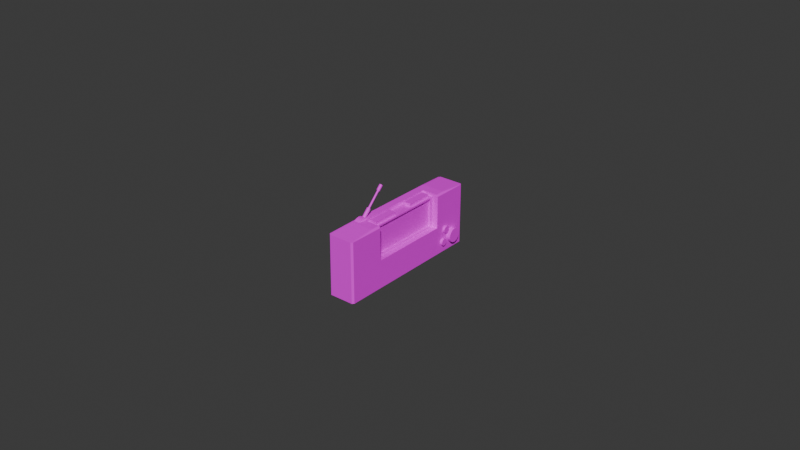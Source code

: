 # Source: radio_portable.blend  (saved by Blender 4.4.32; exported with 4.5.12 LTS)
import bpy
from mathutils import Matrix  # noqa: F401  (used for matrix-valued properties, if any)

bpy.ops.wm.read_factory_settings(use_empty=True)
scene = bpy.context.scene
scene.name = 'Scene'

# ---- collections
col_collection = bpy.data.collections.new('Collection'); scene.collection.children.link(col_collection)

# ---- images (referenced by path relative to the original .blend; pixels are not part of the script)
import os
ASSET_DIR = os.environ.get("B2B_ASSET_DIR", "")  # directory of the original .blend (textures are referenced by path, not embedded)
HERE = os.path.dirname(os.path.abspath(__file__))  # packed textures are extracted next to this script under _unpacked/

def load_image(name, relpath, width, height, colorspace="sRGB"):
    """Load a texture the original file referenced (path relative to the .blend, or extracted next to this script)."""
    p = next((c for c in (os.path.join(HERE, relpath), os.path.join(ASSET_DIR, relpath)) if relpath and os.path.exists(c)), "")
    if p:
        img = bpy.data.images.load(p, check_existing=True)
        img.name = name
    else:  # same state as the original file: an image datablock whose file is absent (Cycles renders it pink)
        img = bpy.data.images.new(name, width, height)
        img.source = "FILE"
        img.filepath = "//" + (relpath or name)
    img.colorspace_settings.name = colorspace
    return img
img_file1 = load_image('file1', 'obj_interactive_radio_dif.tga', 1024, 1024, 'sRGB')
img_file1_002 = load_image('file1.002', 'obj_interactive_radio_dif.tga', 1024, 1024, 'Non-Color')

# ---- materials (node trees are filled in below, after node groups)
mat_radio = bpy.data.materials.new('radio')
mat_radio.use_transparency_overlap = False
mat_radio.show_transparent_back = False
mat_radio.diffuse_color = (1.0, 1.0, 1.0, 1.0)
mat_radio.roughness = 0.5528

# ---- material node trees
mat_radio.use_nodes = True; mat_radio.node_tree.nodes.clear()
_N = mat_radio.node_tree.nodes; _L = mat_radio.node_tree.links
n0 = _N.new('ShaderNodeBsdfPrincipled'); n0.name = 'Principled BSDF'; n0.location = (10, 300)
n0.inputs[2].default_value = 0.5528
n0.inputs[27].default_value = (0.0, 0.0, 0.0, 1.0)
n0.inputs[28].default_value = 1.0
n1 = _N.new('ShaderNodeOutputMaterial'); n1.name = 'Material Output'; n1.location = (300, 300)
n2 = _N.new('ShaderNodeNormalMap'); n2.name = 'Normal Map'; n2.location = (-300, -300)
n2.label = 'Normal/Map'
n3 = _N.new('ShaderNodeTexImage'); n3.name = 'Image Texture'; n3.location = (-300, 600)
n3.image = img_file1
n4 = _N.new('ShaderNodeTexImage'); n4.name = 'Image Texture.001'; n4.location = (-300, 0)
n4.image = img_file1_002
_L.new(n0.outputs[0], n1.inputs[0])
_L.new(n2.outputs[0], n0.inputs[5])
_L.new(n3.outputs[0], n0.inputs[0])
_L.new(n4.outputs[1], n0.inputs[4])
n1.is_active_output = True

# ---- world
world_world = bpy.data.worlds.new('World'); scene.world = world_world
world_world.use_nodes = True; world_world.node_tree.nodes.clear()
_N = world_world.node_tree.nodes; _L = world_world.node_tree.links
n0 = _N.new('ShaderNodeOutputWorld'); n0.name = 'World Output'; n0.location = (300, 300)
n1 = _N.new('ShaderNodeBackground'); n1.name = 'Background'; n1.location = (10, 300)
n1.inputs[0].default_value = (0.05088, 0.05088, 0.05088, 1.0)
_L.new(n1.outputs[0], n0.inputs[0])
n0.is_active_output = True
world_world.color = (0.05088, 0.05088, 0.05088)
world_world.sun_shadow_jitter_overblur = 0.0

# ---- meshes
me_mesh = bpy.data.meshes.new('Mesh')
me_mesh.from_pydata([(1.68, -0.72, 0.438), (1.639, -0.7618, 0.438), (1.582, -0.7771, 0.438), (1.525, -0.7618, 0.438), (1.483, -0.72, 0.438), (1.468, -0.663, 0.438), (1.483, -0.606, 0.438), (1.525, -0.5642, 0.438), (1.582, -0.549, 0.438), (1.639, -0.5642, 0.438), (1.68, -0.606, 0.438), (1.696, -0.663, 0.438), (1.68, -0.72, 0.3683), (1.639, -0.7618, 0.3683), (1.582, -0.7771, 0.3683), (1.525, -0.7618, 0.3683), (1.483, -0.72, 0.3683), (1.468, -0.663, 0.3683), (1.483, -0.606, 0.3683), (1.525, -0.5642, 0.3683), (1.582, -0.549, 0.3683), (1.639, -0.5642, 0.3683), (1.68, -0.606, 0.3683), (1.696, -0.663, 0.3683), (1.582, -0.663, 0.438), (1.306, 1.0, -0.1984), (1.306, -0.09624, 0.3683), (1.306, 0.8989, -0.1984), (1.306, 0.8989, 0.1816), (-1.303, 1.0, -0.1984), (-1.303, 0.8989, -0.1984), (-1.303, 0.8989, 0.1816), (1.306, -0.09624, 0.1816), (-1.303, -0.09624, 0.3683), (-1.2, 0.85, 0.1816), (1.197, 0.85, 0.1816), (1.197, -0.03904, 0.1816), (-1.303, -0.09624, 0.1816), (-1.2, -0.03904, 0.1816), (-1.2, 0.85, 0.1099), (1.197, 0.85, 0.1099), (1.197, -0.03904, 0.1099), (-1.2, -0.03904, 0.1099), (0.9991, 0.5646, -0.5), (0.9991, -0.8104, -0.5), (-0.9894, -0.8104, -0.5), (-0.9894, 0.5646, -0.5), (0.9991, 0.5646, -0.2277), (0.9991, -0.8104, -0.2277), (-0.9894, -0.8104, -0.2277), (-0.9894, 0.5646, -0.2277), (1.306, 0.9459, 0.3683), (1.306, 1.0, 0.3142), (-1.303, 0.9459, 0.3683), (-1.303, 1.0, 0.3142), (-2.496, -1.0, 0.3142), (-2.442, -1.0, 0.3683), (2.442, -1.0, 0.3683), (2.496, -1.0, 0.3142), (1.612, 1.0, -0.3919), (1.558, 1.0, -0.4459), (2.496, 0.9459, -0.4459), (2.442, 0.9459, -0.5), (-1.555, 1.0, -0.4459), (-1.609, 1.0, -0.3919), (-2.496, 0.9459, -0.4459), (-2.442, 0.9459, -0.5), (1.558, 1.0, 0.3142), (1.612, 1.0, 0.2602), (2.496, 0.9459, 0.3142), (2.442, 0.9459, 0.3683), (-1.555, 1.0, 0.3142), (-1.609, 1.0, 0.2602), (-2.442, 0.9459, 0.3683), (-2.496, 0.9459, 0.3142), (2.496, -1.001, -0.4691), (2.458, -1.0, -0.5), (-2.458, -1.0, -0.5), (-2.496, -1.0, -0.4691), (2.204, -0.6798, 0.5), (2.119, -0.765, 0.5), (2.002, -0.7962, 0.5), (1.886, -0.765, 0.5), (1.801, -0.6798, 0.5), (1.769, -0.5634, 0.5), (1.801, -0.4471, 0.5), (1.886, -0.3619, 0.5), (2.002, -0.3307, 0.5), (2.119, -0.3619, 0.5), (2.204, -0.4471, 0.5), (2.235, -0.5634, 0.5), (2.204, -0.6798, 0.3683), (2.119, -0.765, 0.3683), (2.002, -0.7962, 0.3683), (1.886, -0.765, 0.3683), (1.801, -0.6798, 0.3683), (1.769, -0.5634, 0.3683), (1.801, -0.4471, 0.3683), (1.886, -0.3619, 0.3683), (2.002, -0.3307, 0.3683), (2.119, -0.3619, 0.3683), (2.204, -0.4471, 0.3683), (2.235, -0.5634, 0.3683), (2.002, -0.5634, 0.5), (-1.47, 1.034, -0.4094), (-1.532, 0.989, -0.4094), (-1.47, 1.034, -0.2361), (-1.532, 0.989, -0.2361), (-1.143, 0.989, -0.4094), (-1.206, 1.034, -0.4094), (-1.143, 0.989, -0.2361), (-1.206, 1.034, -0.2361), (-1.338, 1.071, -0.4094), (-1.338, 1.071, -0.2361), (-1.408, 1.059, -0.4094), (-1.408, 1.059, -0.2361), (-1.267, 1.059, -0.2361), (-1.267, 1.059, -0.4094), (-1.338, 0.989, -0.2361), (-1.338, 0.989, -0.4094), (1.787, -0.3266, 0.438), (1.745, -0.3684, 0.438), (1.688, -0.3837, 0.438), (1.631, -0.3684, 0.438), (1.589, -0.3266, 0.438), (1.574, -0.2696, 0.438), (1.589, -0.2126, 0.438), (1.631, -0.1708, 0.438), (1.688, -0.1555, 0.438), (1.745, -0.1708, 0.438), (1.787, -0.2126, 0.438), (1.802, -0.2696, 0.438), (1.787, -0.3266, 0.3683), (1.745, -0.3684, 0.3683), (1.688, -0.3837, 0.3683), (1.631, -0.3684, 0.3683), (1.589, -0.3266, 0.3683), (1.574, -0.2696, 0.3683), (1.589, -0.2126, 0.3683), (1.631, -0.1708, 0.3683), (1.688, -0.1555, 0.3683), (1.745, -0.1708, 0.3683), (1.787, -0.2126, 0.3683), (1.802, -0.2696, 0.3683), (1.688, -0.2696, 0.438), (0.3433, 0.8989, 0.1031), (0.3433, 0.8989, -0.1113), (0.3433, 1.0, 0.1031), (0.3433, 1.0, -0.1113), (1.171, 1.0, 0.1031), (1.171, 1.0, -0.1113), (1.171, 0.8989, 0.1031), (1.171, 0.8989, -0.1113), (-0.3275, 0.8989, 0.1031), (-0.3275, 0.8989, -0.1113), (-0.3275, 1.0, 0.1031), (-0.3275, 1.0, -0.1113), (-1.177, 1.0, 0.1031), (-1.177, 1.0, -0.1113), (-1.177, 0.8989, 0.1031), (-1.177, 0.8989, -0.1113), (-1.198, 0.9778, -0.3619), (-1.229, 1.009, -0.38), (-1.259, 1.039, -0.3619), (-1.272, 1.052, -0.3184), (-1.259, 1.039, -0.2748), (-1.229, 1.009, -0.2568), (-1.198, 0.9778, -0.2748), (-1.185, 0.965, -0.3184), (-0.9713, 1.204, -0.3619), (-1.002, 1.235, -0.38), (-1.033, 1.266, -0.3619), (-1.046, 1.279, -0.3184), (-1.033, 1.266, -0.2748), (-1.002, 1.235, -0.2568), (-0.9713, 1.204, -0.2748), (-0.9586, 1.191, -0.3184), (-1.002, 1.235, -0.3184), (-0.9864, 1.219, -0.3409), (-1.002, 1.235, -0.3502), (-1.018, 1.251, -0.3409), (-1.025, 1.257, -0.3184), (-1.018, 1.251, -0.2959), (-1.002, 1.235, -0.2866), (-0.9864, 1.219, -0.2959), (-0.9798, 1.212, -0.3184), (-0.5798, 1.626, -0.3409), (-0.5957, 1.641, -0.3502), (-0.6116, 1.657, -0.3409), (-0.6182, 1.664, -0.3184), (-0.6116, 1.657, -0.2959), (-0.5957, 1.641, -0.2866), (-0.5798, 1.626, -0.2959), (-0.5732, 1.619, -0.3184), (-0.568, 1.614, -0.3575), (-0.5957, 1.641, -0.3737), (-0.6233, 1.669, -0.3575), (-0.6348, 1.681, -0.3184), (-0.6233, 1.669, -0.2793), (-0.5957, 1.641, -0.2631), (-0.568, 1.614, -0.2793), (-0.5566, 1.602, -0.3184), (-0.4339, 1.748, -0.3575), (-0.4616, 1.776, -0.3737), (-0.4892, 1.803, -0.3575), (-0.5007, 1.815, -0.3184), (-0.4892, 1.803, -0.2793), (-0.4616, 1.776, -0.2631), (-0.4339, 1.748, -0.2793), (-0.4225, 1.736, -0.3184), (-0.1678, 0.7614, 0.1031), (-0.1678, 0.7614, -0.1113), (-0.1678, 0.8625, 0.1031), (-0.1678, 0.8625, -0.1113), (-0.573, 0.8625, 0.1031), (-0.573, 0.8625, -0.1113), (-0.573, 0.7614, 0.1031), (-0.573, 0.7614, -0.1113), (-0.9488, 0.4769, -0.2212), (-0.4003, 0.4769, -0.2212), (-0.4581, 0.4769, -0.4138), (-0.4003, 0.4769, -0.356), (-0.9488, 0.4769, -0.356), (-0.8911, 0.4769, -0.4138), (-0.9488, -0.7149, -0.2212), (-0.4003, -0.7149, -0.2212), (-0.4581, -0.7149, -0.4138), (-0.4003, -0.7149, -0.356), (-0.9488, -0.7149, -0.356), (-0.8911, -0.7149, -0.4138), (-0.9069, -0.7146, -0.2212), (-0.9069, -0.8228, -0.2212), (-0.4422, -0.7149, -0.2212), (-0.4422, -0.8231, -0.2212), (-0.4824, -0.7149, -0.3552), (-0.4422, -0.7149, -0.315), (-0.4824, -0.8231, -0.3552), (-0.4422, -0.8231, -0.315), (-0.9069, -0.7149, -0.315), (-0.8668, -0.7149, -0.3552), (-0.9069, -0.8231, -0.315), (-0.8668, -0.8231, -0.3552), (-0.9069, 0.4777, -0.2212), (-0.9069, 0.5859, -0.2212), (-0.4422, 0.4777, -0.2212), (-0.4422, 0.5859, -0.2212), (-0.4824, 0.4769, -0.3552), (-0.4422, 0.4769, -0.315), (-0.4824, 0.5852, -0.3552), (-0.4422, 0.5852, -0.315), (-0.9069, 0.4769, -0.315), (-0.8668, 0.4769, -0.3552), (-0.9069, 0.5852, -0.315), (-0.8668, 0.5852, -0.3552), (-0.4824, 0.4769, -0.3552), (-0.4422, 0.4769, -0.315), (-0.4824, 0.5852, -0.3552), (-0.4422, 0.5852, -0.315), (-0.2797, 0.4769, -0.2212), (0.2688, 0.4769, -0.2212), (0.2111, 0.4769, -0.4138), (0.2688, 0.4769, -0.356), (-0.2797, 0.4769, -0.356), (-0.2219, 0.4769, -0.4138), (-0.2797, -0.7149, -0.2212), (0.2688, -0.7149, -0.2212), (0.2111, -0.7149, -0.4138), (0.2688, -0.7149, -0.356), (-0.2797, -0.7149, -0.356), (-0.2219, -0.7149, -0.4138), (-0.2378, -0.7146, -0.2212), (-0.2378, -0.8228, -0.2212), (0.2269, -0.7149, -0.2212), (0.2269, -0.8231, -0.2212), (0.1868, -0.7149, -0.3552), (0.2269, -0.7149, -0.315), (0.1868, -0.8231, -0.3552), (0.2269, -0.8231, -0.315), (-0.2378, -0.7149, -0.315), (-0.1976, -0.7149, -0.3552), (-0.2378, -0.8231, -0.315), (-0.1976, -0.8231, -0.3552), (-0.2378, 0.4777, -0.2212), (-0.2378, 0.5859, -0.2212), (0.2269, 0.4777, -0.2212), (0.2269, 0.5859, -0.2212), (0.1868, 0.4769, -0.3552), (0.2269, 0.4769, -0.315), (0.1868, 0.5852, -0.3552), (0.2269, 0.5852, -0.315), (-0.2378, 0.4769, -0.315), (-0.1976, 0.4769, -0.3552), (-0.2378, 0.5852, -0.315), (-0.1976, 0.5852, -0.3552), (0.1868, 0.4769, -0.3552), (0.2269, 0.4769, -0.315), (0.1868, 0.5852, -0.3552), (0.2269, 0.5852, -0.315), (0.3957, 0.4769, -0.2212), (0.9442, 0.4769, -0.2212), (0.8864, 0.4769, -0.4138), (0.9442, 0.4769, -0.356), (0.3957, 0.4769, -0.356), (0.4535, 0.4769, -0.4138), (0.3957, -0.7149, -0.2212), (0.9442, -0.7149, -0.2212), (0.8864, -0.7149, -0.4138), (0.9442, -0.7149, -0.356), (0.3957, -0.7149, -0.356), (0.4535, -0.7149, -0.4138), (0.4376, -0.7146, -0.2212), (0.4376, -0.8228, -0.2212), (0.9023, -0.7149, -0.2212), (0.9023, -0.8231, -0.2212), (0.8621, -0.7149, -0.3552), (0.9023, -0.7149, -0.315), (0.8621, -0.8231, -0.3552), (0.9023, -0.8231, -0.315), (0.4376, -0.7149, -0.315), (0.4778, -0.7149, -0.3552), (0.4376, -0.8231, -0.315), (0.4778, -0.8231, -0.3552), (0.4376, 0.4777, -0.2212), (0.4376, 0.5859, -0.2212), (0.9023, 0.4777, -0.2212), (0.9023, 0.5859, -0.2212), (0.8621, 0.4769, -0.3552), (0.9023, 0.4769, -0.315), (0.8621, 0.5852, -0.3552), (0.9023, 0.5852, -0.315), (0.4376, 0.4769, -0.315), (0.4778, 0.4769, -0.3552), (0.4376, 0.5852, -0.315), (0.4778, 0.5852, -0.3552), (0.8621, 0.4769, -0.3552), (0.9023, 0.4769, -0.315), (0.8621, 0.5852, -0.3552), (0.9023, 0.5852, -0.315)], [], [(0, 1, 13, 12), (1, 2, 14, 13), (2, 3, 15, 14), (3, 4, 16, 15), (4, 5, 17, 16), (5, 6, 18, 17), (6, 7, 19, 18), (7, 8, 20, 19), (8, 9, 21, 20), (9, 10, 22, 21), (10, 11, 23, 22), (11, 0, 12, 23), (1, 0, 24), (2, 1, 24), (3, 2, 24), (4, 3, 24), (5, 4, 24), (6, 5, 24), (7, 6, 24), (8, 7, 24), (9, 8, 24), (10, 9, 24), (11, 10, 24), (0, 11, 24), (50, 47, 48, 49), (27, 25, 29, 30), (28, 27, 30, 31), (29, 54, 31, 30), (35, 28, 31, 34), (36, 32, 28, 35), (37, 33, 26, 32), (34, 31, 37, 38), (40, 35, 34, 39), (38, 37, 32, 36), (41, 36, 35, 40), (39, 34, 38, 42), (41, 40, 39, 42), (42, 38, 36, 41), (47, 43, 44, 48), (48, 44, 45, 49), (49, 45, 46, 50), (50, 46, 43, 47), (26, 33, 56, 57), (51, 52, 28), (67, 60, 25, 52), (63, 64, 72, 71), (44, 76, 77, 45), (76, 75, 58, 57), (55, 56, 73, 74), (57, 58, 69, 70), (62, 60, 59, 61), (76, 62, 61, 75), (65, 64, 63, 66), (78, 65, 66, 77), (69, 68, 67, 70), (73, 71, 72, 74), (26, 57, 70), (73, 56, 33), (63, 60, 62, 66), (69, 61, 59, 68), (51, 70, 67, 52), (72, 64, 65, 74), (71, 73, 53, 54), (75, 61, 69, 58), (51, 26, 70), (65, 78, 55, 74), (43, 62, 76, 44), (77, 66, 46, 45), (46, 66, 62, 43), (59, 60, 67, 68), (29, 63, 71, 54), (29, 25, 60, 63), (33, 37, 31, 53), (53, 31, 54), (26, 51, 28, 32), (28, 52, 25, 27), (77, 56, 55, 78), (76, 57, 56, 77), (73, 33, 53), (79, 80, 92, 91), (80, 81, 93, 92), (81, 82, 94, 93), (82, 83, 95, 94), (83, 84, 96, 95), (84, 85, 97, 96), (85, 86, 98, 97), (86, 87, 99, 98), (87, 88, 100, 99), (88, 89, 101, 100), (89, 90, 102, 101), (90, 79, 91, 102), (80, 79, 103), (81, 80, 103), (82, 81, 103), (83, 82, 103), (84, 83, 103), (85, 84, 103), (86, 85, 103), (87, 86, 103), (88, 87, 103), (89, 88, 103), (90, 89, 103), (79, 90, 103), (106, 104, 105, 107), (111, 110, 108, 109), (116, 117, 112, 113), (113, 112, 114, 115), (109, 119, 117), (113, 118, 116), (115, 114, 104, 106), (111, 109, 117, 116), (107, 118, 106), (111, 118, 110), (106, 118, 115), (116, 118, 111), (115, 118, 113), (108, 119, 109), (112, 119, 114), (117, 119, 112), (104, 119, 105), (114, 119, 104), (120, 121, 133, 132), (121, 122, 134, 133), (122, 123, 135, 134), (123, 124, 136, 135), (124, 125, 137, 136), (125, 126, 138, 137), (126, 127, 139, 138), (127, 128, 140, 139), (128, 129, 141, 140), (129, 130, 142, 141), (130, 131, 143, 142), (131, 120, 132, 143), (121, 120, 144), (122, 121, 144), (123, 122, 144), (124, 123, 144), (125, 124, 144), (126, 125, 144), (127, 126, 144), (128, 127, 144), (129, 128, 144), (130, 129, 144), (131, 130, 144), (120, 131, 144), (146, 145, 147, 148), (148, 147, 149, 150), (150, 149, 151, 152), (152, 146, 148, 150), (145, 151, 149, 147), (154, 156, 155, 153), (156, 158, 157, 155), (158, 160, 159, 157), (160, 158, 156, 154), (153, 155, 157, 159), (161, 162, 170, 169), (162, 163, 171, 170), (163, 164, 172, 171), (164, 165, 173, 172), (165, 166, 174, 173), (166, 167, 175, 174), (167, 168, 176, 175), (168, 161, 169, 176), (169, 170, 177), (170, 171, 177), (171, 172, 177), (172, 173, 177), (173, 174, 177), (174, 175, 177), (175, 176, 177), (176, 169, 177), (178, 179, 187, 186), (179, 180, 188, 187), (180, 181, 189, 188), (181, 182, 190, 189), (182, 183, 191, 190), (183, 184, 192, 191), (184, 185, 193, 192), (185, 178, 186, 193), (194, 195, 203, 202), (195, 196, 204, 203), (196, 197, 205, 204), (197, 198, 206, 205), (198, 199, 207, 206), (199, 200, 208, 207), (200, 201, 209, 208), (201, 194, 202, 209), (200, 199, 198), (196, 195, 194), (205, 206, 208, 209), (205, 209, 202, 204), (204, 202, 203), (208, 206, 207), (196, 194, 201, 197), (200, 198, 197, 201), (211, 213, 212, 210), (213, 215, 214, 212), (215, 217, 216, 214), (217, 215, 213, 211), (210, 212, 214, 216), (218, 219, 221, 222), (223, 220, 226, 229), (222, 223, 229, 228), (224, 218, 222, 228), (221, 219, 225, 227), (220, 221, 227, 226), (227, 228, 229, 226), (224, 228, 227, 225), (222, 221, 220, 223), (232, 233, 237, 235), (234, 236, 241, 239), (238, 240, 231, 230), (234, 235, 237, 236), (238, 239, 241, 240), (244, 247, 249, 245), (246, 251, 253, 248), (250, 242, 243, 252), (250, 252, 253, 251), (254, 256, 257, 255), (258, 259, 261, 262), (263, 260, 266, 269), (262, 263, 269, 268), (264, 258, 262, 268), (261, 259, 265, 267), (260, 261, 267, 266), (267, 268, 269, 266), (264, 268, 267, 265), (262, 261, 260, 263), (272, 273, 277, 275), (274, 276, 281, 279), (278, 280, 271, 270), (274, 275, 277, 276), (278, 279, 281, 280), (284, 287, 289, 285), (286, 291, 293, 288), (290, 282, 283, 292), (290, 292, 293, 291), (294, 296, 297, 295), (298, 299, 301, 302), (303, 300, 306, 309), (302, 303, 309, 308), (304, 298, 302, 308), (301, 299, 305, 307), (300, 301, 307, 306), (307, 308, 309, 306), (304, 308, 307, 305), (302, 301, 300, 303), (312, 313, 317, 315), (314, 316, 321, 319), (318, 320, 311, 310), (314, 315, 317, 316), (318, 319, 321, 320), (324, 327, 329, 325), (326, 331, 333, 328), (330, 322, 323, 332), (330, 332, 333, 331), (334, 336, 337, 335)])
me_mesh.polygons.foreach_set('use_smooth', [True] * 257)
_k = set([(0, 1), (0, 11), (0, 12), (1, 2), (2, 3), (3, 4), (4, 5), (5, 6), (6, 7), (7, 8), (8, 9), (9, 10), (10, 11), (25, 27), (25, 29), (25, 52), (26, 32), (26, 33), (26, 51), (27, 28), (27, 30), (28, 31), (28, 32), (29, 30), (29, 54), (30, 31), (31, 37), (32, 37), (33, 37), (33, 53), (34, 35), (34, 38), (34, 39), (35, 36), (35, 40), (36, 38), (36, 41), (38, 42), (39, 40), (39, 42), (40, 41), (41, 42), (43, 44), (43, 46), (43, 47), (44, 45), (44, 48), (45, 46), (45, 49), (46, 50), (47, 48), (47, 50), (48, 49), (49, 50), (51, 52), (51, 70), (52, 67), (53, 54), (53, 73), (54, 71), (55, 56), (55, 74), (55, 78), (56, 57), (56, 73), (57, 58), (57, 70), (58, 69), (58, 75), (59, 60), (59, 61), (59, 68), (60, 62), (60, 63), (61, 62), (61, 69), (61, 75), (62, 66), (62, 76), (63, 64), (63, 66), (64, 65), (64, 72), (65, 66), (65, 74), (65, 78), (66, 77), (67, 68), (67, 70), (68, 69), (69, 70), (71, 72), (71, 73), (72, 74), (73, 74), (75, 76), (76, 77), (77, 78), (79, 80), (79, 90), (79, 91), (80, 81), (81, 82), (82, 83), (83, 84), (84, 85), (85, 86), (86, 87), (87, 88), (88, 89), (89, 90), (104, 105), (104, 114), (106, 107), (106, 115), (108, 109), (109, 117), (110, 111), (111, 116), (112, 114), (112, 117), (113, 115), (113, 116), (120, 121), (120, 131), (120, 132), (121, 122), (122, 123), (123, 124), (124, 125), (125, 126), (126, 127), (127, 128), (128, 129), (129, 130), (130, 131), (145, 147), (146, 148), (147, 148), (147, 149), (148, 150), (149, 150), (149, 151), (150, 152), (153, 155), (154, 156), (155, 156), (155, 157), (156, 158), (157, 158), (157, 159), (158, 160), (162, 170), (169, 170), (169, 176), (170, 171), (171, 172), (172, 173), (173, 174), (174, 175), (175, 176), (179, 187), (194, 195), (194, 201), (195, 196), (195, 203), (196, 197), (197, 198), (198, 199), (199, 200), (200, 201), (202, 203), (202, 209), (203, 204), (204, 205), (205, 206), (206, 207), (207, 208), (208, 209), (210, 212), (211, 213), (212, 213), (212, 214), (213, 215), (214, 215), (214, 216), (215, 217), (218, 222), (219, 221), (220, 221), (220, 223), (220, 226), (221, 227), (222, 223), (222, 228), (223, 229), (224, 228), (225, 227), (226, 227), (226, 229), (228, 229), (234, 236), (235, 237), (238, 240), (239, 241), (250, 252), (251, 253), (258, 262), (259, 261), (260, 261), (260, 263), (260, 266), (261, 267), (262, 263), (262, 268), (263, 269), (264, 268), (265, 267), (266, 267), (266, 269), (268, 269), (274, 276), (275, 277), (278, 280), (279, 281), (290, 292), (291, 293), (298, 302), (299, 301), (300, 301), (300, 303), (300, 306), (301, 307), (302, 303), (302, 308), (303, 309), (304, 308), (305, 307), (306, 307), (306, 309), (308, 309), (314, 316), (315, 317), (318, 320), (319, 321), (330, 332), (331, 333)])
me_mesh.attributes.new('sharp_edge', 'BOOLEAN', 'EDGE').data.foreach_set('value', [ (min(e.vertices), max(e.vertices)) in _k for e in me_mesh.edges])
_uv = me_mesh.uv_layers.new(name='map1')
_uv.uv.foreach_set('vector', [0.2803, 0.4424, 0.2918, 0.4424, 0.2918, 0.4559, 0.2803, 0.4559, 0.2918, 0.4424, 0.3033, 0.4424, 0.3033, 0.4559, 0.2918, 0.4559, 0.3033, 0.4424, 0.3147, 0.4424, 0.3147, 0.4559, 0.3033, 0.4559, 0.3147, 0.4424, 0.3262, 0.4424, 0.3262, 0.4559, 0.3147, 0.4559, 0.3262, 0.4424, 0.3376, 0.4424, 0.3376, 0.4559, 0.3262, 0.4559, 0.3376, 0.4424, 0.3491, 0.4424, 0.3491, 0.4559, 0.3376, 0.4559, 0.3491, 0.4424, 0.3605, 0.4424, 0.3605, 0.4559, 0.3491, 0.4559, 0.3605, 0.4424, 0.372, 0.4424, 0.372, 0.4559, 0.3605, 0.4559, 0.372, 0.4424, 0.3834, 0.4424, 0.3834, 0.4559, 0.372, 0.4559, 0.3834, 0.4424, 0.3949, 0.4424, 0.3949, 0.4559, 0.3834, 0.4559, 0.3949, 0.4424, 0.4063, 0.4424, 0.4063, 0.4559, 0.3949, 0.4559, 0.4063, 0.4424, 0.4178, 0.4424, 0.4178, 0.4559, 0.4063, 0.4559, 0.1805, 0.8773, 0.1886, 0.8854, 0.1694, 0.8964, 0.1694, 0.8743, 0.1805, 0.8773, 0.1694, 0.8964, 0.1583, 0.8773, 0.1694, 0.8743, 0.1694, 0.8964, 0.1502, 0.8854, 0.1583, 0.8773, 0.1694, 0.8964, 0.1473, 0.8964, 0.1502, 0.8854, 0.1694, 0.8964, 0.1502, 0.9075, 0.1473, 0.8964, 0.1694, 0.8964, 0.1583, 0.9156, 0.1502, 0.9075, 0.1694, 0.8964, 0.1694, 0.9186, 0.1583, 0.9156, 0.1694, 0.8964, 0.1805, 0.9156, 0.1694, 0.9186, 0.1694, 0.8964, 0.1886, 0.9075, 0.1805, 0.9156, 0.1694, 0.8964, 0.1915, 0.8964, 0.1886, 0.9075, 0.1694, 0.8964, 0.1886, 0.8854, 0.1915, 0.8964, 0.1694, 0.8964, 0.605, 0.9925, 0.4186, 0.9925, 0.4186, 0.8939, 0.605, 0.8939, 0.9076, 0.569, 0.9077, 0.5886, 0.6595, 0.5886, 0.6595, 0.569, 0.9076, 0.4851, 0.9076, 0.5588, 0.6595, 0.5588, 0.6595, 0.4851, 0.4847, 0.3738, 0.4847, 0.2743, 0.5043, 0.3001, 0.5043, 0.3738, 0.3245, 0.6209, 0.334, 0.608, 0.334, 0.8562, 0.3245, 0.8433, 0.2171, 0.6209, 0.2076, 0.608, 0.334, 0.608, 0.3245, 0.6209, 0.6595, 0.4753, 0.6595, 0.4391, 0.9076, 0.4391, 0.9076, 0.4753, 0.3245, 0.8433, 0.334, 0.8562, 0.2076, 0.8562, 0.2171, 0.8433, 0.2858, 0.5082, 0.2858, 0.4942, 0.5081, 0.4942, 0.5081, 0.5082, 0.2171, 0.8433, 0.2076, 0.8562, 0.2076, 0.608, 0.2171, 0.6209, 0.2328, 0.631, 0.2465, 0.631, 0.2465, 0.7397, 0.2328, 0.7397, 0.2875, 0.4199, 0.2875, 0.4061, 0.3962, 0.4061, 0.3962, 0.4199, 0.9877, 0.7865, 0.9876, 0.9326, 0.6188, 0.9326, 0.6188, 0.7865, 0.5074, 0.4683, 0.5074, 0.4822, 0.2851, 0.4822, 0.2851, 0.4683, 0.1333, 0.9056, 0.08045, 0.9056, 0.08046, 0.7384, 0.1333, 0.7384, 0.0807, 0.4101, 0.1335, 0.4101, 0.1335, 0.7264, 0.0807, 0.7264, 0.06629, 0.9056, 0.01347, 0.9056, 0.01347, 0.7384, 0.06629, 0.7384, 0.06629, 0.7264, 0.01347, 0.7264, 0.01347, 0.4101, 0.06629, 0.4101, 0.3646, 0.1568, 0.2541, 0.1568, 0.2058, 0.1185, 0.4127, 0.1185, 0.6977, 0.3777, 0.7077, 0.3672, 0.6881, 0.3415, 0.568, 0.4227, 0.5679, 0.5701, 0.519, 0.5221, 0.519, 0.4227, 0.2218, 0.5701, 0.2113, 0.5596, 0.2113, 0.4331, 0.2218, 0.4226, 0.648, 0.4315, 0.6194, 0.3949, 0.9898, 0.3949, 0.9634, 0.4315, 0.01316, 0.01666, 0.01798, 0.008396, 0.1699, 0.008396, 0.1816, 0.01882, 0.3868, 0.007785, 0.4017, 0.007785, 0.4017, 0.3853, 0.3868, 0.3853, 0.7902, 0.00763, 0.805, 0.00763, 0.805, 0.3852, 0.7902, 0.3852, 0.5907, 0.5934, 0.5779, 0.5806, 0.5884, 0.5701, 0.6012, 0.583, 0.9915, 0.00763, 0.9915, 0.3852, 0.9767, 0.3852, 0.9767, 0.00763, 0.1883, 0.5837, 0.2011, 0.5708, 0.2116, 0.5813, 0.1987, 0.5942, 0.2115, 0.007785, 0.2115, 0.3853, 0.1966, 0.3853, 0.1966, 0.007785, 0.6008, 0.4087, 0.588, 0.4215, 0.5775, 0.411, 0.5903, 0.3982, 0.2009, 0.4, 0.2138, 0.4128, 0.2033, 0.4233, 0.1904, 0.4104, 0.3646, 0.1568, 0.4127, 0.1185, 0.4127, 0.201, 0.2058, 0.2009, 0.2058, 0.1185, 0.2541, 0.1568, 0.2219, 0.5827, 0.5679, 0.5827, 0.5784, 0.5976, 0.2114, 0.5976, 0.6066, 0.4227, 0.6066, 0.5702, 0.5917, 0.5597, 0.5917, 0.4332, 0.5193, 0.3926, 0.5788, 0.3926, 0.5683, 0.4074, 0.5193, 0.4074, 0.1993, 0.4331, 0.1993, 0.5596, 0.1844, 0.5701, 0.1844, 0.4226, 0.2218, 0.4082, 0.2114, 0.3934, 0.2708, 0.3934, 0.2708, 0.4082, 0.9646, 0.007525, 0.9646, 0.3851, 0.8149, 0.3851, 0.8149, 0.007525, 0.3646, 0.201, 0.3646, 0.1568, 0.4127, 0.201, 0.2249, 0.3854, 0.2249, 0.007818, 0.3746, 0.007818, 0.3746, 0.3854, 0.648, 0.5983, 0.6194, 0.7714, 0.6194, 0.3949, 0.648, 0.4315, 0.9898, 0.3949, 0.9898, 0.7714, 0.9634, 0.5983, 0.9634, 0.4315, 0.9634, 0.5983, 0.9898, 0.7714, 0.6194, 0.7714, 0.648, 0.5983, 0.5784, 0.5597, 0.5679, 0.5701, 0.568, 0.4227, 0.5785, 0.4332, 0.2708, 0.5221, 0.2218, 0.5701, 0.2218, 0.4226, 0.2708, 0.4226, 0.2708, 0.5221, 0.519, 0.5221, 0.5679, 0.5701, 0.2218, 0.5701, 0.6306, 0.2639, 0.6306, 0.3001, 0.5043, 0.3001, 0.4952, 0.2638, 0.4952, 0.2638, 0.5043, 0.3001, 0.4847, 0.2743, 0.5619, 0.3777, 0.6977, 0.3777, 0.6881, 0.3415, 0.5619, 0.3415, 0.6881, 0.3415, 0.7077, 0.3672, 0.7077, 0.2676, 0.6881, 0.2677, 0.01316, 0.39, 0.1816, 0.3858, 0.1723, 0.3973, 0.02031, 0.3973, 0.01316, 0.01666, 0.1816, 0.01882, 0.1816, 0.3858, 0.01316, 0.39, 0.2058, 0.2009, 0.2541, 0.1568, 0.2541, 0.2009, 0.1449, 0.6926, 0.1449, 0.6692, 0.1704, 0.6692, 0.1704, 0.6926, 0.1449, 0.6692, 0.1449, 0.6458, 0.1704, 0.6458, 0.1704, 0.6692, 0.1449, 0.6458, 0.1449, 0.6225, 0.1705, 0.6225, 0.1704, 0.6458, 0.1449, 0.6225, 0.1449, 0.5991, 0.1705, 0.5991, 0.1705, 0.6225, 0.1449, 0.5991, 0.1449, 0.5757, 0.1704, 0.5757, 0.1705, 0.5991, 0.1449, 0.5757, 0.1449, 0.5524, 0.1704, 0.5524, 0.1704, 0.5757, 0.1449, 0.5524, 0.1449, 0.529, 0.1704, 0.5291, 0.1704, 0.5524, 0.1449, 0.529, 0.1449, 0.5056, 0.1705, 0.5057, 0.1704, 0.5291, 0.1449, 0.5056, 0.1449, 0.4823, 0.1705, 0.4823, 0.1705, 0.5057, 0.1449, 0.4823, 0.1449, 0.4589, 0.1704, 0.459, 0.1705, 0.4823, 0.1449, 0.4589, 0.1449, 0.4355, 0.1704, 0.4355, 0.1704, 0.459, 0.1449, 0.4355, 0.1449, 0.4122, 0.1704, 0.4121, 0.1704, 0.4355, 0.3853, 0.906, 0.4018, 0.9226, 0.3627, 0.9451, 0.3627, 0.8999, 0.3853, 0.906, 0.3627, 0.9451, 0.3401, 0.906, 0.3627, 0.8999, 0.3627, 0.9451, 0.3236, 0.9225, 0.3401, 0.906, 0.3627, 0.9451, 0.3175, 0.9451, 0.3236, 0.9225, 0.3627, 0.9451, 0.3236, 0.9676, 0.3175, 0.9451, 0.3627, 0.9451, 0.3401, 0.9842, 0.3236, 0.9676, 0.3627, 0.9451, 0.3627, 0.9902, 0.3401, 0.9842, 0.3627, 0.9451, 0.3853, 0.9842, 0.3627, 0.9902, 0.3627, 0.9451, 0.4018, 0.9676, 0.3853, 0.9842, 0.3627, 0.9451, 0.4078, 0.9452, 0.4018, 0.9676, 0.3627, 0.9451, 0.4018, 0.9226, 0.4078, 0.9452, 0.3627, 0.9451, 0.9525, 0.4543, 0.919, 0.4543, 0.919, 0.4393, 0.9525, 0.4393, 0.9525, 0.508, 0.9525, 0.5229, 0.919, 0.5229, 0.919, 0.508, 0.9525, 0.4952, 0.919, 0.4952, 0.919, 0.4813, 0.9525, 0.4813, 0.9525, 0.4813, 0.919, 0.4813, 0.919, 0.4673, 0.9525, 0.4673, 0.3065, 0.9324, 0.2975, 0.907, 0.3112, 0.9205, 0.2483, 0.7908, 0.2323, 0.7908, 0.2459, 0.7771, 0.9525, 0.4673, 0.919, 0.4673, 0.919, 0.4543, 0.9525, 0.4543, 0.9525, 0.508, 0.919, 0.508, 0.919, 0.4952, 0.9525, 0.4952, 0.2325, 0.8285, 0.2323, 0.7908, 0.2412, 0.8164, 0.241, 0.7652, 0.2323, 0.7908, 0.2322, 0.7531, 0.2412, 0.8164, 0.2323, 0.7908, 0.246, 0.8044, 0.2459, 0.7771, 0.2323, 0.7908, 0.241, 0.7652, 0.246, 0.8044, 0.2323, 0.7908, 0.2483, 0.7908, 0.2975, 0.9445, 0.2975, 0.907, 0.3065, 0.9324, 0.3135, 0.907, 0.2975, 0.907, 0.3111, 0.8934, 0.3112, 0.9205, 0.2975, 0.907, 0.3135, 0.907, 0.3063, 0.8816, 0.2975, 0.907, 0.2975, 0.8695, 0.3111, 0.8934, 0.2975, 0.907, 0.3063, 0.8816, 0.522, 0.3142, 0.5335, 0.3142, 0.5335, 0.3278, 0.522, 0.3277, 0.5335, 0.3142, 0.5449, 0.3142, 0.5449, 0.3278, 0.5335, 0.3278, 0.5449, 0.3142, 0.5564, 0.3142, 0.5564, 0.3278, 0.5449, 0.3278, 0.5564, 0.3142, 0.5678, 0.3142, 0.5678, 0.3278, 0.5564, 0.3278, 0.5678, 0.3142, 0.5793, 0.3142, 0.5793, 0.3278, 0.5678, 0.3278, 0.5793, 0.3142, 0.5907, 0.3142, 0.5907, 0.3278, 0.5793, 0.3278, 0.5907, 0.3142, 0.6022, 0.3142, 0.6022, 0.3278, 0.5907, 0.3278, 0.6022, 0.3142, 0.6136, 0.3142, 0.6136, 0.3278, 0.6022, 0.3278, 0.6136, 0.3142, 0.6251, 0.3142, 0.6251, 0.3278, 0.6136, 0.3278, 0.6251, 0.3142, 0.6365, 0.3142, 0.6365, 0.3278, 0.6251, 0.3278, 0.6365, 0.3142, 0.648, 0.3142, 0.648, 0.3278, 0.6365, 0.3278, 0.648, 0.3142, 0.6594, 0.3142, 0.6595, 0.3277, 0.648, 0.3278, 0.1821, 0.9392, 0.1902, 0.9473, 0.1711, 0.9583, 0.1711, 0.9362, 0.1821, 0.9392, 0.1711, 0.9583, 0.16, 0.9392, 0.1711, 0.9362, 0.1711, 0.9583, 0.1519, 0.9473, 0.16, 0.9392, 0.1711, 0.9583, 0.1489, 0.9583, 0.1519, 0.9473, 0.1711, 0.9583, 0.1519, 0.9694, 0.1489, 0.9583, 0.1711, 0.9583, 0.16, 0.9775, 0.1519, 0.9694, 0.1711, 0.9583, 0.1711, 0.9804, 0.16, 0.9775, 0.1711, 0.9583, 0.1821, 0.9775, 0.1711, 0.9804, 0.1711, 0.9583, 0.1902, 0.9694, 0.1821, 0.9775, 0.1711, 0.9583, 0.1932, 0.9583, 0.1902, 0.9694, 0.1711, 0.9583, 0.1902, 0.9473, 0.1932, 0.9583, 0.1711, 0.9583, 0.02153, 0.9176, 0.06315, 0.9176, 0.06315, 0.9372, 0.02153, 0.9372, 0.6957, 0.9474, 0.6957, 0.989, 0.6171, 0.989, 0.6171, 0.9474, 1.022, 0.9372, 1.063, 0.9372, 1.063, 0.9176, 1.022, 0.9176, 1.499, 0.401, 1.42, 0.401, 1.42, 0.4206, 1.499, 0.4206, 0.4204, 0.401, 0.4991, 0.401, 0.4991, 0.4206, 0.4204, 0.4206, 1.022, 0.9176, 1.022, 0.9372, 1.063, 0.9372, 1.063, 0.9176, 1.696, 0.9474, 1.617, 0.9474, 1.617, 0.989, 1.696, 0.989, 1.022, 0.9372, 1.022, 0.9176, 1.063, 0.9176, 1.063, 0.9372, 1.499, 0.401, 1.499, 0.4206, 1.42, 0.4206, 1.42, 0.401, 1.42, 0.401, 1.42, 0.4206, 1.499, 0.4206, 1.499, 0.401, 0.07828, 0.9256, 0.07828, 0.9165, 0.1404, 0.9165, 0.1404, 0.9256, 0.07828, 0.9897, 0.07828, 0.9805, 0.1404, 0.9805, 0.1404, 0.9897, 0.07828, 0.9805, 0.07828, 0.9714, 0.1404, 0.9714, 0.1404, 0.9805, 0.07828, 0.9714, 0.07828, 0.9622, 0.1404, 0.9622, 0.1404, 0.9714, 0.07828, 0.9622, 0.07828, 0.9531, 0.1404, 0.9531, 0.1404, 0.9622, 0.07828, 0.9531, 0.07828, 0.9439, 0.1404, 0.9439, 0.1404, 0.9531, 0.07828, 0.9439, 0.07828, 0.9348, 0.1404, 0.9348, 0.1404, 0.9439, 0.07828, 0.9348, 0.07828, 0.9256, 0.1404, 0.9256, 0.1404, 0.9348, 0.5425, 0.3689, 0.5341, 0.3724, 0.5341, 0.3604, 0.5341, 0.3724, 0.5256, 0.3689, 0.5341, 0.3604, 0.5256, 0.3689, 0.5221, 0.3604, 0.5341, 0.3604, 0.5221, 0.3604, 0.5256, 0.352, 0.5341, 0.3604, 0.5256, 0.352, 0.5341, 0.3485, 0.5341, 0.3604, 0.5341, 0.3485, 0.5425, 0.352, 0.5341, 0.3604, 0.5425, 0.352, 0.546, 0.3604, 0.5341, 0.3604, 0.546, 0.3604, 0.5425, 0.3689, 0.5341, 0.3604, 0.9897, 0.9817, 0.9897, 0.9865, 0.8781, 0.9865, 0.8781, 0.9817, 0.9897, 0.9487, 0.9897, 0.9534, 0.8781, 0.9534, 0.8781, 0.9487, 0.9897, 0.9534, 0.9897, 0.9581, 0.8781, 0.9581, 0.8781, 0.9534, 0.9897, 0.9581, 0.9897, 0.9628, 0.8781, 0.9628, 0.8781, 0.9581, 0.9897, 0.9628, 0.9897, 0.9676, 0.8781, 0.9676, 0.8781, 0.9628, 0.9897, 0.9676, 0.9897, 0.9723, 0.8781, 0.9723, 0.8781, 0.9676, 0.9897, 0.9723, 0.9897, 0.977, 0.8781, 0.977, 0.8781, 0.9723, 0.9897, 0.977, 0.9897, 0.9817, 0.8781, 0.9817, 0.8781, 0.977, 0.8501, 0.9499, 0.8583, 0.9499, 0.8583, 0.9867, 0.8501, 0.9867, 0.7926, 0.9499, 0.8008, 0.9499, 0.8008, 0.9867, 0.7926, 0.9867, 0.8008, 0.9499, 0.809, 0.9499, 0.809, 0.9867, 0.8008, 0.9867, 0.809, 0.9499, 0.8172, 0.9499, 0.8172, 0.9867, 0.809, 0.9867, 0.8172, 0.9499, 0.8255, 0.9499, 0.8255, 0.9867, 0.8172, 0.9867, 0.8255, 0.9499, 0.8337, 0.9499, 0.8337, 0.9867, 0.8255, 0.9867, 0.8337, 0.9499, 0.8419, 0.9499, 0.8419, 0.9867, 0.8337, 0.9867, 0.8419, 0.9499, 0.8501, 0.9499, 0.8501, 0.9867, 0.8419, 0.9867, 0.6627, 0.2887, 0.6551, 0.2919, 0.6475, 0.2887, 0.6475, 0.2735, 0.6551, 0.2704, 0.6627, 0.2735, 0.9261, 0.5703, 0.9293, 0.5627, 0.9444, 0.5627, 0.9476, 0.5703, 0.9261, 0.5703, 0.9476, 0.5703, 0.9444, 0.5778, 0.9293, 0.5778, 0.9293, 0.5778, 0.9444, 0.5778, 0.9369, 0.581, 0.9444, 0.5627, 0.9293, 0.5627, 0.9369, 0.5595, 0.6475, 0.2735, 0.6627, 0.2735, 0.6658, 0.2811, 0.6444, 0.2811, 0.6627, 0.2887, 0.6475, 0.2887, 0.6444, 0.2811, 0.6658, 0.2811, 1.022, 0.97, 1.022, 0.9896, 1.063, 0.9896, 1.063, 0.97, 0.7069, 0.9451, 0.7855, 0.9451, 0.7855, 0.9867, 0.7069, 0.9867, 0.0216, 0.9896, 0.02156, 0.97, 0.06318, 0.97, 0.06318, 0.9896, 1.507, 0.457, 1.507, 0.4374, 1.428, 0.4374, 1.428, 0.457, 0.4284, 0.457, 0.4284, 0.4374, 0.507, 0.4374, 0.507, 0.457, 0.3137, 0.6295, 0.3137, 0.7799, 0.2768, 0.7799, 0.2768, 0.6295, 0.6045, 0.6856, 0.6045, 0.8043, 0.3476, 0.8043, 0.3476, 0.6856, 0.6045, 0.6527, 0.6045, 0.6751, 0.3476, 0.6751, 0.3476, 0.6527, 0.3476, 0.6073, 0.6045, 0.6073, 0.6045, 0.6442, 0.3476, 0.6442, 0.6045, 0.8469, 0.6045, 0.8839, 0.3476, 0.8839, 0.3476, 0.8469, 0.6045, 0.8144, 0.6045, 0.8368, 0.3476, 0.8368, 0.3476, 0.8144, 0.1605, 0.7045, 0.1605, 0.8549, 0.1447, 0.8391, 0.1447, 0.7203, 0.1975, 0.8549, 0.1605, 0.8549, 0.1605, 0.7045, 0.1975, 0.7045, 0.2768, 0.6295, 0.2768, 0.7799, 0.2609, 0.7641, 0.2609, 0.6453, 0.2522, 0.8686, 0.2818, 0.8686, 0.2818, 0.8943, 0.2522, 0.8943, 0.2093, 0.8818, 0.239, 0.8818, 0.239, 0.9872, 0.2093, 0.9872, 0.2522, 0.9609, 0.2818, 0.9609, 0.2818, 0.9866, 0.2522, 0.9866, 0.2522, 0.9218, 0.2522, 0.9063, 0.2818, 0.9063, 0.2818, 0.9218, 0.2522, 0.9506, 0.2522, 0.9351, 0.2818, 0.9351, 0.2818, 0.9506, 1.252, 0.8686, 1.252, 0.8943, 1.282, 0.8943, 1.282, 0.8686, 1.209, 0.8818, 1.209, 0.9872, 1.239, 0.9872, 1.239, 0.8818, 1.252, 0.9609, 1.252, 0.9866, 1.282, 0.9866, 1.282, 0.9609, 1.252, 0.9506, 1.282, 0.9506, 1.282, 0.9351, 1.252, 0.9351, 1.252, 0.9218, 1.282, 0.9218, 1.282, 0.9063, 1.252, 0.9063, 0.3137, 0.6295, 0.3137, 0.7799, 0.2768, 0.7799, 0.2768, 0.6295, 0.6045, 0.6856, 0.6045, 0.8043, 0.3476, 0.8043, 0.3476, 0.6856, 0.6045, 0.6527, 0.6045, 0.6751, 0.3476, 0.6751, 0.3476, 0.6527, 0.3476, 0.6073, 0.6045, 0.6073, 0.6045, 0.6442, 0.3476, 0.6442, 0.6045, 0.8469, 0.6045, 0.8839, 0.3476, 0.8839, 0.3476, 0.8469, 0.6045, 0.8144, 0.6045, 0.8368, 0.3476, 0.8368, 0.3476, 0.8144, 0.1605, 0.7045, 0.1605, 0.8549, 0.1447, 0.8391, 0.1447, 0.7203, 0.1975, 0.8549, 0.1605, 0.8549, 0.1605, 0.7045, 0.1975, 0.7045, 0.2768, 0.6295, 0.2768, 0.7799, 0.2609, 0.7641, 0.2609, 0.6453, 0.2522, 0.8686, 0.2818, 0.8686, 0.2818, 0.8943, 0.2522, 0.8943, 0.2093, 0.8818, 0.239, 0.8818, 0.239, 0.9872, 0.2093, 0.9872, 0.2522, 0.9609, 0.2818, 0.9609, 0.2818, 0.9866, 0.2522, 0.9866, 0.2522, 0.9218, 0.2522, 0.9063, 0.2818, 0.9063, 0.2818, 0.9218, 0.2522, 0.9506, 0.2522, 0.9351, 0.2818, 0.9351, 0.2818, 0.9506, 1.252, 0.8686, 1.252, 0.8943, 1.282, 0.8943, 1.282, 0.8686, 1.209, 0.8818, 1.209, 0.9872, 1.239, 0.9872, 1.239, 0.8818, 1.252, 0.9609, 1.252, 0.9866, 1.282, 0.9866, 1.282, 0.9609, 1.252, 0.9506, 1.282, 0.9506, 1.282, 0.9351, 1.252, 0.9351, 1.252, 0.9218, 1.282, 0.9218, 1.282, 0.9063, 1.252, 0.9063, 0.3137, 0.6295, 0.3137, 0.7799, 0.2768, 0.7799, 0.2768, 0.6295, 0.6045, 0.6856, 0.6045, 0.8043, 0.3476, 0.8043, 0.3476, 0.6856, 0.6045, 0.6527, 0.6045, 0.6751, 0.3476, 0.6751, 0.3476, 0.6527, 0.3476, 0.6073, 0.6045, 0.6073, 0.6045, 0.6442, 0.3476, 0.6442, 0.6045, 0.8469, 0.6045, 0.8839, 0.3476, 0.8839, 0.3476, 0.8469, 0.6045, 0.8144, 0.6045, 0.8368, 0.3476, 0.8368, 0.3476, 0.8144, 0.1605, 0.7045, 0.1605, 0.8549, 0.1447, 0.8391, 0.1447, 0.7203, 0.1975, 0.8549, 0.1605, 0.8549, 0.1605, 0.7045, 0.1975, 0.7045, 0.2768, 0.6295, 0.2768, 0.7799, 0.2609, 0.7641, 0.2609, 0.6453, 0.2522, 0.8686, 0.2818, 0.8686, 0.2818, 0.8943, 0.2522, 0.8943, 0.2093, 0.8818, 0.239, 0.8818, 0.239, 0.9872, 0.2093, 0.9872, 0.2522, 0.9609, 0.2818, 0.9609, 0.2818, 0.9866, 0.2522, 0.9866, 0.2522, 0.9218, 0.2522, 0.9063, 0.2818, 0.9063, 0.2818, 0.9218, 0.2522, 0.9506, 0.2522, 0.9351, 0.2818, 0.9351, 0.2818, 0.9506, 1.252, 0.8686, 1.252, 0.8943, 1.282, 0.8943, 1.282, 0.8686, 1.209, 0.8818, 1.209, 0.9872, 1.239, 0.9872, 1.239, 0.8818, 1.252, 0.9609, 1.252, 0.9866, 1.282, 0.9866, 1.282, 0.9609, 1.252, 0.9506, 1.282, 0.9506, 1.282, 0.9351, 1.252, 0.9351, 1.252, 0.9218, 1.282, 0.9218, 1.282, 0.9063, 1.252, 0.9063])
_ca = me_mesh.color_attributes.new('Colors', 'BYTE_COLOR', 'CORNER')
_ca.data.foreach_set('color', [0.0, 0.0, 0.0, 0.0, 0.0, 0.0, 0.0, 0.0, 0.0, 0.0, 0.0, 0.0, 0.0, 0.0, 0.0, 0.0, 0.0, 0.0, 0.0, 0.0, 0.0, 0.0, 0.0, 0.0, 0.0, 0.0, 0.0, 0.0, 0.0, 0.0, 0.0, 0.0, 0.0, 0.0, 0.0, 0.0, 0.0, 0.0, 0.0, 0.0, 0.0, 0.0, 0.0, 0.0, 0.0, 0.0, 0.0, 0.0, 0.0, 0.0, 0.0, 0.0, 0.0, 0.0, 0.0, 0.0, 0.0, 0.0, 0.0, 0.0, 0.0, 0.0, 0.0, 0.0, 0.0, 0.0, 0.0, 0.0, 0.0, 0.0, 0.0, 0.0, 0.0, 0.0, 0.0, 0.0, 0.0, 0.0, 0.0, 0.0, 0.0, 0.0, 0.0, 0.0, 0.0, 0.0, 0.0, 0.0, 0.0, 0.0, 0.0, 0.0, 0.0, 0.0, 0.0, 0.0, 0.0, 0.0, 0.0, 0.0, 0.0, 0.0, 0.0, 0.0, 0.0, 0.0, 0.0, 0.0, 0.0, 0.0, 0.0, 0.0, 0.0, 0.0, 0.0, 0.0, 0.0, 0.0, 0.0, 0.0, 0.0, 0.0, 0.0, 0.0, 0.0, 0.0, 0.0, 0.0, 0.0, 0.0, 0.0, 0.0, 0.0, 0.0, 0.0, 0.0, 0.0, 0.0, 0.0, 0.0, 0.0, 0.0, 0.0, 0.0, 0.0, 0.0, 0.0, 0.0, 0.0, 0.0, 0.0, 0.0, 0.0, 0.0, 0.0, 0.0, 0.0, 0.0, 0.0, 0.0, 0.0, 0.0, 0.0, 0.0, 0.0, 0.0, 0.0, 0.0, 0.0, 0.0, 0.0, 0.0, 0.0, 0.0, 0.0, 0.0, 0.0, 0.0, 0.0, 0.0, 0.0, 0.0, 0.0, 0.0, 0.0, 0.0, 0.0, 0.0, 0.0, 0.0, 0.0, 0.0, 0.0, 0.0, 0.0, 0.0, 0.0, 0.0, 0.0, 0.0, 0.0, 0.0, 0.0, 0.0, 0.0, 0.0, 0.0, 0.0, 0.0, 0.0, 0.0, 0.0, 0.0, 0.0, 0.0, 0.0, 0.0, 0.0, 0.0, 0.0, 0.0, 0.0, 0.0, 0.0, 0.0, 0.0, 0.0, 0.0, 0.0, 0.0, 0.0, 0.0, 0.0, 0.0, 0.0, 0.0, 0.0, 0.0, 0.0, 0.0, 0.0, 0.0, 0.0, 0.0, 0.0, 0.0, 0.0, 0.0, 0.0, 0.0, 0.0, 0.0, 0.0, 0.0, 0.0, 0.0, 0.0, 0.0, 0.0, 0.0, 0.0, 0.0, 0.0, 0.0, 0.0, 0.0, 0.0, 0.0, 0.0, 0.0, 0.0, 0.0, 0.0, 0.0, 0.0, 0.0, 0.0, 0.0, 0.0, 0.0, 0.0, 0.0, 0.0, 0.0, 0.0, 0.0, 0.0, 0.0, 0.0, 0.0, 0.0, 0.0, 0.0, 0.0, 0.0, 0.0, 0.0, 0.0, 0.0, 0.0, 0.0, 0.0, 0.0, 0.0, 0.0, 0.0, 0.0, 0.0, 0.0, 0.0, 0.0, 0.0, 0.0, 0.0, 0.0, 0.0, 0.0, 0.0, 0.0, 0.0, 0.0, 0.0, 0.0, 0.0, 0.0, 0.0, 0.0, 0.0, 0.0, 0.0, 0.0, 0.0, 0.0, 0.0, 0.0, 0.0, 0.0, 0.0, 0.0, 0.0, 0.0, 0.0, 0.0, 0.0, 0.0, 0.0, 0.0, 0.0, 0.0, 0.0, 0.0, 0.0, 0.0, 0.0, 0.0, 0.0, 0.0, 0.0, 0.0, 0.0, 0.0, 0.0, 0.0, 0.0, 0.0, 0.0, 0.0, 0.0, 0.0, 0.0, 0.0, 0.0, 0.0, 0.0, 0.0, 0.0, 0.0, 0.0, 0.0, 0.0, 0.0, 0.0, 0.0, 0.0, 0.0, 0.0, 0.0, 1.0, 0.0, 0.0, 0.0, 1.0, 0.0, 0.0, 0.0, 1.0, 0.0, 0.0, 0.0, 1.0, 0.0, 0.0, 0.0, 0.0, 0.0, 0.0, 0.0, 0.0, 0.0, 0.0, 0.0, 0.0, 0.0, 0.0, 0.0, 0.0, 0.0, 0.0, 0.0, 0.0, 0.0, 0.0, 0.0, 0.0, 0.0, 0.0, 0.0, 0.0, 0.0, 0.0, 0.0, 0.0, 0.0, 0.0, 0.0, 0.0, 0.0, 0.0, 0.0, 0.0, 0.0, 0.0, 0.0, 0.0, 0.0, 0.0, 0.0, 0.0, 0.0, 0.0, 0.0, 0.0, 0.0, 0.0, 0.0, 0.0, 0.0, 0.0, 0.0, 0.0, 0.0, 0.0, 0.0, 0.0, 0.0, 0.0, 0.0, 0.0, 0.0, 0.0, 0.0, 0.0, 0.0, 0.0, 0.0, 0.0, 0.0, 0.0, 0.0, 0.0, 0.0, 0.0, 0.0, 0.0, 0.0, 0.0, 0.0, 0.0, 0.0, 0.0, 0.0, 0.0, 0.0, 0.0, 0.0, 0.0, 0.0, 0.0, 0.0, 0.0, 0.0, 0.0, 0.0, 0.0, 0.0, 0.0, 0.0, 0.0, 0.0, 0.0, 0.0, 0.0, 0.0, 0.0, 0.0, 0.0, 0.0, 0.0, 0.0, 0.0, 0.0, 0.0, 0.0, 0.0, 0.0, 0.0, 0.0, 0.0, 0.0, 0.0, 0.0, 0.0, 0.0, 0.0, 0.0, 0.0, 0.0, 0.0, 0.0, 0.0, 0.0, 0.0, 0.0, 0.0, 0.0, 0.0, 0.0, 0.0, 0.0, 0.0, 0.0, 0.0, 0.0, 0.0, 0.0, 0.0, 0.0, 0.0, 0.0, 0.0, 0.0, 0.0, 0.0, 0.0, 0.0, 0.0, 0.0, 0.0, 0.0, 0.0, 0.0, 0.0, 0.0, 0.0, 0.0, 0.0, 0.0, 0.0, 0.0, 0.0, 0.0, 0.0, 0.0, 0.0, 0.0, 0.0, 0.0, 0.0, 0.0, 0.0, 0.0, 0.0, 0.0, 0.0, 0.0, 0.0, 0.0, 0.0, 0.0, 0.0, 0.0, 0.0, 0.0, 0.0, 0.0, 0.0, 0.0, 0.0, 0.0, 0.0, 0.0, 0.0, 0.0, 0.0, 0.0, 0.0, 0.0, 0.0, 0.0, 0.0, 0.0, 0.0, 0.0, 0.0, 0.0, 0.0, 0.0, 0.0, 0.0, 0.0, 0.0, 1.0, 0.0, 0.0, 0.0, 1.0, 0.0, 0.0, 0.0, 1.0, 0.0, 0.0, 0.0, 1.0, 0.0, 0.0, 0.0, 1.0, 0.0, 0.0, 0.0, 1.0, 0.0, 0.0, 0.0, 1.0, 0.0, 0.0, 0.0, 1.0, 0.0, 0.0, 0.0, 1.0, 0.0, 0.0, 0.0, 1.0, 0.0, 0.0, 0.0, 1.0, 0.0, 0.0, 0.0, 1.0, 0.0, 0.0, 0.0, 1.0, 0.0, 0.0, 0.0, 1.0, 0.0, 0.0, 0.0, 1.0, 0.0, 0.0, 0.0, 1.0, 0.0, 0.0, 0.0, 1.0, 0.0, 0.0, 0.0, 1.0, 0.0, 0.0, 0.0, 1.0, 0.0, 0.0, 0.0, 1.0, 0.0, 0.0, 0.0, 1.0, 0.0, 0.0, 0.0, 1.0, 0.0, 0.0, 0.0, 1.0, 0.0, 0.0, 0.0, 1.0, 0.0, 0.0, 0.0, 1.0, 0.0, 0.0, 0.0, 1.0, 0.0, 0.0, 0.0, 1.0, 0.0, 0.0, 0.0, 1.0, 0.0, 0.0, 0.0, 1.0, 0.0, 0.0, 0.0, 1.0, 0.0, 0.0, 0.0, 1.0, 0.0, 0.0, 0.0, 1.0, 0.0, 0.0, 0.0, 1.0, 0.0, 0.0, 0.0, 1.0, 0.0, 0.0, 0.0, 1.0, 0.0, 0.0, 0.0, 1.0, 0.0, 0.0, 0.0, 1.0, 0.0, 0.0, 0.0, 1.0, 0.0, 0.0, 0.0, 1.0, 0.0, 0.0, 0.0, 1.0, 0.0, 0.0, 0.0, 1.0, 0.0, 0.0, 0.0, 1.0, 0.0, 0.0, 0.0, 1.0, 0.0, 0.0, 0.0, 1.0, 0.0, 0.0, 0.0, 1.0, 0.0, 0.0, 0.0, 1.0, 0.0, 0.0, 0.0, 1.0, 0.0, 0.0, 0.0, 1.0, 0.0, 0.0, 0.0, 1.0, 0.0, 0.0, 0.0, 1.0, 0.0, 0.0, 0.0, 1.0, 0.0, 0.0, 0.0, 1.0, 0.0, 0.0, 0.0, 1.0, 0.0, 0.0, 0.0, 1.0, 0.0, 0.0, 0.0, 1.0, 0.0, 0.0, 0.0, 1.0, 0.0, 0.0, 0.0, 1.0, 0.0, 0.0, 0.0, 1.0, 0.0, 0.0, 0.0, 1.0, 0.0, 0.0, 0.0, 1.0, 0.0, 0.0, 0.0, 1.0, 0.0, 0.0, 0.0, 1.0, 0.0, 0.0, 0.0, 1.0, 0.0, 0.0, 0.0, 1.0, 0.0, 0.0, 0.0, 1.0, 0.0, 0.0, 0.0, 1.0, 0.0, 0.0, 0.0, 1.0, 0.0, 0.0, 0.0, 1.0, 0.0, 0.0, 0.0, 1.0, 0.0, 0.0, 0.0, 1.0, 0.0, 0.0, 0.0, 1.0, 0.0, 0.0, 0.0, 1.0, 0.0, 0.0, 0.0, 1.0, 0.0, 0.0, 0.0, 1.0, 0.0, 0.0, 0.0, 1.0, 0.0, 0.0, 0.0, 1.0, 0.0, 0.0, 0.0, 1.0, 0.0, 0.0, 0.0, 1.0, 0.0, 0.0, 0.0, 1.0, 0.0, 0.0, 0.0, 1.0, 0.0, 0.0, 0.0, 1.0, 0.0, 0.0, 0.0, 1.0, 0.0, 0.0, 0.0, 1.0, 0.0, 0.0, 0.0, 1.0, 0.0, 0.0, 0.0, 1.0, 0.0, 0.0, 0.0, 1.0, 0.0, 0.0, 0.0, 1.0, 0.0, 0.0, 0.0, 1.0, 0.0, 0.0, 0.0, 1.0, 0.0, 0.0, 0.0, 1.0, 0.0, 0.0, 0.0, 1.0, 0.0, 0.0, 0.0, 1.0, 0.0, 0.0, 0.0, 1.0, 0.0, 0.0, 0.0, 1.0, 0.0, 0.0, 0.0, 1.0, 0.0, 0.0, 0.0, 1.0, 0.0, 0.0, 0.0, 1.0, 0.0, 0.0, 0.0, 1.0, 0.0, 0.0, 0.0, 1.0, 0.0, 0.0, 0.0, 1.0, 0.0, 0.0, 0.0, 1.0, 0.0, 0.0, 0.0, 1.0, 0.0, 0.0, 0.0, 1.0, 0.0, 0.0, 0.0, 1.0, 0.0, 0.0, 0.0, 1.0, 0.0, 0.0, 0.0, 1.0, 0.0, 0.0, 0.0, 1.0, 0.0, 0.0, 0.0, 1.0, 0.0, 0.0, 0.0, 1.0, 0.0, 0.0, 0.0, 1.0, 0.0, 0.0, 0.0, 1.0, 0.0, 0.0, 0.0, 1.0, 0.0, 0.0, 0.0, 1.0, 0.0, 0.0, 0.0, 1.0, 0.0, 0.0, 0.0, 1.0, 0.0, 0.0, 0.0, 1.0, 0.0, 0.0, 0.0, 1.0, 0.0, 0.0, 0.0, 1.0, 0.0, 0.0, 0.0, 1.0, 0.0, 0.0, 0.0, 1.0, 0.0, 0.0, 0.0, 1.0, 0.0, 0.0, 0.0, 1.0, 0.0, 0.0, 0.0, 1.0, 0.0, 0.0, 0.0, 1.0, 0.0, 0.0, 0.0, 1.0, 0.0, 0.0, 0.0, 1.0, 0.0, 0.0, 0.0, 1.0, 0.0, 0.0, 0.0, 1.0, 0.0, 0.0, 0.0, 1.0, 0.0, 0.0, 0.0, 1.0, 0.0, 0.0, 0.0, 1.0, 0.0, 0.0, 0.0, 1.0, 0.0, 0.0, 0.0, 1.0, 0.0, 0.0, 0.0, 1.0, 0.0, 0.0, 0.0, 1.0, 0.0, 0.0, 0.0, 1.0, 0.0, 0.0, 0.0, 1.0, 0.0, 0.0, 0.0, 1.0, 0.0, 0.0, 0.0, 1.0, 0.0, 0.0, 0.0, 1.0, 0.0, 0.0, 0.0, 1.0, 0.0, 0.0, 0.0, 0.0, 0.0, 0.0, 0.0, 0.0, 0.0, 0.0, 0.0, 0.0, 0.0, 0.0, 0.0, 0.0, 0.0, 0.0, 0.0, 0.0, 0.0, 0.0, 0.0, 0.0, 0.0, 0.0, 0.0, 0.0, 0.0, 0.0, 0.0, 0.0, 0.0, 0.0, 0.0, 0.0, 0.0, 0.0, 0.0, 0.0, 0.0, 0.0, 0.0, 0.0, 0.0, 0.0, 0.0, 0.0, 0.0, 0.0, 0.0, 0.0, 0.0, 0.0, 0.0, 0.0, 0.0, 0.0, 0.0, 0.0, 0.0, 0.0, 0.0, 0.0, 0.0, 0.0, 0.0, 0.0, 0.0, 0.0, 0.0, 0.0, 0.0, 0.0, 0.0, 0.0, 0.0, 0.0, 0.0, 0.0, 0.0, 0.0, 0.0, 0.0, 0.0, 0.0, 0.0, 0.0, 0.0, 0.0, 0.0, 0.0, 0.0, 0.0, 0.0, 0.0, 0.0, 0.0, 0.0, 0.0, 0.0, 0.0, 0.0, 0.0, 0.0, 0.0, 0.0, 0.0, 0.0, 0.0, 0.0, 0.0, 0.0, 0.0, 0.0, 0.0, 0.0, 0.0, 0.0, 0.0, 0.0, 0.0, 0.0, 0.0, 0.0, 0.0, 0.0, 0.0, 0.0, 0.0, 0.0, 0.0, 0.0, 0.0, 0.0, 0.0, 0.0, 0.0, 0.0, 0.0, 0.0, 0.0, 0.0, 0.0, 0.0, 0.0, 0.0, 0.0, 0.0, 0.0, 0.0, 0.0, 0.0, 0.0, 0.0, 0.0, 0.0, 0.0, 0.0, 0.0, 0.0, 0.0, 0.0, 0.0, 0.0, 0.0, 0.0, 0.0, 0.0, 0.0, 0.0, 0.0, 0.0, 0.0, 0.0, 0.0, 0.0, 0.0, 0.0, 0.0, 0.0, 0.0, 0.0, 0.0, 0.0, 0.0, 0.0, 0.0, 0.0, 0.0, 0.0, 0.0, 0.0, 0.0, 0.0, 0.0, 0.0, 0.0, 0.0, 0.0, 0.0, 0.0, 0.0, 0.0, 0.0, 0.0, 0.0, 0.0, 0.0, 0.0, 0.0, 0.0, 0.0, 0.0, 0.0, 0.0, 0.0, 0.0, 0.0, 0.0, 0.0, 0.0, 0.0, 0.0, 0.0, 0.0, 0.0, 0.0, 0.0, 0.0, 0.0, 0.0, 0.0, 0.0, 0.0, 0.0, 0.0, 0.0, 0.0, 0.0, 0.0, 0.0, 0.0, 0.0, 0.0, 0.0, 0.0, 0.0, 0.0, 0.0, 0.0, 0.0, 0.0, 0.0, 0.0, 0.0, 0.0, 0.0, 0.0, 0.0, 0.0, 0.0, 0.0, 0.0, 0.0, 0.0, 0.0, 0.0, 0.0, 0.0, 0.0, 0.0, 0.0, 0.0, 0.0, 0.0, 0.0, 0.0, 0.0, 0.0, 0.0, 0.0, 0.0, 0.0, 0.0, 0.0, 0.0, 0.0, 0.0, 0.0, 0.0, 0.0, 0.0, 0.0, 0.0, 0.0, 0.0, 0.0, 0.0, 0.0, 0.0, 0.0, 0.0, 0.0, 0.0, 0.0, 0.0, 0.0, 0.0, 0.0, 0.0, 0.0, 0.0, 0.0, 0.0, 0.0, 0.0, 0.0, 0.0, 0.0, 0.0, 0.0, 0.0, 0.0, 0.0, 0.0, 0.0, 0.0, 0.0, 0.0, 0.0, 0.0, 0.0, 0.0, 0.0, 0.0, 0.0, 0.0, 0.0, 1.0, 0.0, 0.0, 0.0, 1.0, 0.0, 0.0, 0.0, 1.0, 0.0, 0.0, 0.0, 1.0, 0.0, 0.0, 0.0, 1.0, 0.0, 0.0, 0.0, 1.0, 0.0, 0.0, 0.0, 1.0, 0.0, 0.0, 0.0, 1.0, 0.0, 0.0, 0.0, 1.0, 0.0, 0.0, 0.0, 1.0, 0.0, 0.0, 0.0, 1.0, 0.0, 0.0, 0.0, 1.0, 0.0, 0.0, 0.0, 1.0, 0.0, 0.0, 0.0, 1.0, 0.0, 0.0, 0.0, 1.0, 0.0, 0.0, 0.0, 1.0, 0.0, 0.0, 0.0, 1.0, 0.0, 0.0, 0.0, 1.0, 0.0, 0.0, 0.0, 1.0, 0.0, 0.0, 0.0, 1.0, 0.0, 0.0, 0.0, 1.0, 0.0, 0.0, 0.0, 1.0, 0.0, 0.0, 0.0, 1.0, 0.0, 0.0, 0.0, 1.0, 0.0, 0.0, 0.0, 1.0, 0.0, 0.0, 0.0, 1.0, 0.0, 0.0, 0.0, 1.0, 0.0, 0.0, 0.0, 1.0, 0.0, 0.0, 0.0, 1.0, 0.0, 0.0, 0.0, 1.0, 0.0, 0.0, 0.0, 1.0, 0.0, 0.0, 0.0, 1.0, 0.0, 0.0, 0.0, 1.0, 0.0, 0.0, 0.0, 1.0, 0.0, 0.0, 0.0, 1.0, 0.0, 0.0, 0.0, 1.0, 0.0, 0.0, 0.0, 1.0, 0.0, 0.0, 0.0, 1.0, 0.0, 0.0, 0.0, 1.0, 0.0, 0.0, 0.0, 1.0, 0.0, 0.0, 0.0, 1.0, 0.0, 0.0, 0.0, 1.0, 0.0, 0.0, 0.0, 1.0, 0.0, 0.0, 0.0, 1.0, 0.0, 0.0, 0.0, 1.0, 0.0, 0.0, 0.0, 1.0, 0.0, 0.0, 0.0, 1.0, 0.0, 0.0, 0.0, 1.0, 0.0, 0.0, 0.0, 1.0, 0.0, 0.0, 0.0, 1.0, 0.0, 0.0, 0.0, 1.0, 0.0, 0.0, 0.0, 1.0, 0.0, 0.0, 0.0, 1.0, 0.0, 0.0, 0.0, 1.0, 0.0, 0.0, 0.0, 1.0, 0.0, 0.0, 0.0, 1.0, 0.0, 0.0, 0.0, 1.0, 0.0, 0.0, 0.0, 1.0, 0.0, 0.0, 0.0, 1.0, 0.0, 0.0, 0.0, 1.0, 0.0, 0.0, 0.0, 0.0, 0.0, 0.0, 0.0, 0.0, 0.0, 0.0, 0.0, 0.0, 0.0, 0.0, 0.0, 0.0, 0.0, 0.0, 0.0, 0.0, 0.0, 0.0, 0.0, 0.0, 0.0, 0.0, 0.0, 0.0, 0.0, 0.0, 0.0, 0.0, 0.0, 0.0, 0.0, 0.0, 0.0, 0.0, 0.0, 0.0, 0.0, 0.0, 0.0, 0.0, 0.0, 0.0, 0.0, 0.0, 0.0, 0.0, 0.0, 0.0, 0.0, 0.0, 0.0, 0.0, 0.0, 0.0, 0.0, 0.0, 0.0, 0.0, 0.0, 0.0, 0.0, 0.0, 0.0, 0.0, 0.0, 0.0, 0.0, 0.0, 0.0, 0.0, 0.0, 0.0, 0.0, 0.0, 0.0, 0.0, 0.0, 0.0, 0.0, 0.0, 0.0, 0.0, 0.0, 0.0, 0.0, 0.0, 0.0, 0.0, 0.0, 0.0, 0.0, 0.0, 0.0, 0.0, 0.0, 0.0, 0.0, 0.0, 0.0, 0.0, 0.0, 0.0, 0.0, 0.0, 0.0, 0.0, 0.0, 0.0, 0.0, 0.0, 0.0, 0.0, 0.0, 0.0, 0.0, 0.0, 0.0, 0.0, 0.0, 0.0, 0.0, 0.0, 0.0, 0.0, 0.0, 0.0, 0.0, 0.0, 0.0, 0.0, 0.0, 0.0, 0.0, 0.0, 0.0, 0.0, 0.0, 0.0, 0.0, 0.0, 0.0, 0.0, 0.0, 0.0, 0.0, 0.0, 0.0, 0.0, 0.0, 0.0, 0.0, 0.0, 0.0, 0.0, 0.0, 0.0, 0.0, 0.0, 0.0, 0.0, 0.0, 0.0, 0.0, 0.0, 0.0, 0.0, 0.0, 0.0, 0.0, 0.0, 0.0, 0.0, 0.0, 0.0, 0.0, 0.0, 0.0, 0.0, 0.0, 0.0, 0.0, 0.0, 0.0, 0.0, 0.0, 0.0, 0.0, 0.0, 0.0, 0.0, 0.0, 0.0, 0.0, 0.0, 0.0, 0.0, 0.0, 0.0, 0.0, 0.0, 0.0, 0.0, 0.0, 0.0, 0.0, 0.0, 0.0, 0.0, 0.0, 0.0, 0.0, 0.0, 0.0, 0.0, 0.0, 0.0, 0.0, 0.0, 0.0, 0.0, 0.0, 0.0, 0.0, 0.0, 0.0, 0.0, 0.0, 0.0, 0.0, 0.0, 0.0, 0.0, 0.0, 0.0, 0.0, 0.0, 0.0, 0.0, 0.0, 0.0, 0.0, 0.0, 0.0, 0.0, 0.0, 0.0, 0.0, 0.0, 0.0, 0.0, 0.0, 0.0, 0.0, 0.0, 0.0, 0.0, 0.0, 0.0, 0.0, 0.0, 0.0, 0.0, 0.0, 0.0, 0.0, 0.0, 0.0, 0.0, 0.0, 0.0, 0.0, 0.0, 0.0, 0.0, 0.0, 0.0, 0.0, 0.0, 0.0, 0.0, 0.0, 0.0, 0.0, 0.0, 0.0, 0.0, 0.0, 0.0, 0.0, 0.0, 0.0, 0.0, 0.0, 0.0, 0.0, 0.0, 0.0, 0.0, 0.0, 0.0, 0.0, 0.0, 0.0, 0.0, 0.0, 0.0, 0.0, 0.0, 0.0, 0.0, 0.0, 0.0, 0.0, 0.0, 0.0, 0.0, 0.0, 0.0, 0.0, 0.0, 0.0, 0.0, 0.0, 0.0, 0.0, 0.0, 0.0, 0.0, 0.0, 0.0, 0.0, 0.0, 0.0, 0.0, 0.0, 0.0, 0.0, 0.0, 0.0, 0.0, 0.0, 0.0, 0.0, 0.0, 0.0, 0.0, 0.0, 0.0, 0.0, 0.0, 0.0, 0.0, 0.0, 0.0, 0.0, 0.0, 0.0, 0.0, 0.0, 0.0, 0.0, 0.0, 0.0, 0.0, 0.0, 0.0, 0.0, 0.0, 0.0, 0.0, 0.0, 0.0, 0.0, 0.0, 0.0, 0.0, 0.0, 0.0, 0.0, 0.0, 0.0, 0.0, 0.0, 0.0, 0.0, 0.0, 0.0, 0.0, 0.0, 0.0, 0.0, 0.0, 0.0, 0.0, 0.0, 0.0, 0.0, 0.0, 0.0, 0.0, 0.0, 0.0, 0.0, 0.0, 0.0, 0.0, 0.0, 0.0, 0.0, 0.0, 0.0, 0.0, 0.0, 0.0, 0.0, 0.0, 0.0, 0.0, 0.0, 0.0, 0.0, 0.0, 0.0, 0.0, 0.0, 0.0, 0.0, 0.0, 0.0, 0.0, 0.0, 0.0, 0.0, 0.0, 0.0, 0.0, 0.0, 0.0, 0.0, 0.0, 0.0, 0.0, 0.0, 0.0, 0.0, 0.0, 0.0, 0.0, 0.0, 0.0, 0.0, 0.0, 0.0, 0.0, 0.0, 0.0, 0.0, 0.0, 0.0, 0.0, 0.0, 0.0, 0.0, 0.0, 0.0, 0.0, 0.0, 0.0, 0.0, 0.0, 0.0, 0.0, 0.0, 0.0, 0.0, 0.0, 0.0, 0.0, 0.0, 0.0, 0.0, 0.0, 0.0, 0.0, 0.0, 0.0, 0.0, 0.0, 0.0, 0.0, 0.0, 0.0, 0.0, 0.0, 0.0, 0.0, 0.0, 0.0, 0.0, 0.0, 0.0, 0.0, 0.0, 0.0, 0.0, 0.0, 0.0, 0.0, 0.0, 0.0, 0.0, 0.0, 0.0, 0.0, 0.0, 0.0, 0.0, 0.0, 0.0, 0.0, 0.0, 0.0, 0.0, 0.0, 0.0, 0.0, 0.0, 0.0, 0.0, 0.0, 0.0, 0.0, 0.0, 0.0, 0.0, 0.0, 0.0, 0.0, 0.0, 0.0, 0.0, 0.0, 0.0, 0.0, 0.0, 0.0, 0.0, 0.0, 0.0, 0.0, 0.0, 0.0, 0.0, 0.0, 0.0, 0.0, 0.0, 0.0, 0.0, 0.0, 0.0, 0.0, 0.0, 0.0, 0.0, 0.0, 0.0, 0.0, 0.0, 0.0, 0.0, 0.0, 0.0, 0.0, 0.0, 0.0, 0.0, 0.0, 0.0, 0.0, 0.0, 0.0, 0.0, 0.0, 0.0, 0.0, 0.0, 0.0, 0.0, 0.0, 0.0, 0.0, 0.0, 0.0, 0.0, 0.0, 0.0, 0.0, 0.0, 0.0, 0.0, 0.0, 0.0, 0.0, 0.0, 0.0, 0.0, 0.0, 0.0, 0.0, 0.0, 0.0, 0.0, 0.0, 0.0, 0.0, 0.0, 0.0, 0.0, 0.0, 0.0, 0.0, 0.0, 0.0, 0.0, 0.0, 0.0, 0.0, 0.0, 0.0, 0.0, 0.0, 0.0, 0.0, 0.0, 0.0, 0.0, 0.0, 0.0, 0.0, 0.0, 0.0, 0.0, 0.0, 0.0, 0.0, 0.0, 0.0, 0.0, 0.0, 0.0, 0.0, 0.0, 0.0, 0.0, 0.0, 0.0, 0.0, 0.0, 0.0, 0.0, 0.0, 0.0, 0.0, 0.0, 0.0, 0.0, 0.0, 0.0, 0.0, 0.0, 0.0, 0.0, 0.0, 0.0, 0.0, 0.0, 0.0, 0.0, 0.0, 0.0, 0.0, 0.0, 0.0, 0.0, 0.0, 0.0, 0.0, 0.0, 0.0, 0.0, 0.0, 0.0, 0.0, 0.0, 0.0, 0.0, 0.0, 0.0, 0.0, 0.0, 0.0, 0.0, 0.0, 0.0, 0.0, 0.0, 0.0, 0.0, 0.0, 0.0, 0.0, 0.0, 0.0, 0.0, 0.0, 0.0, 0.0, 0.0, 0.0, 0.0, 0.0, 0.0, 0.0, 0.0, 0.0, 0.0, 0.0, 0.0, 0.0, 0.0, 0.0, 0.0, 0.0, 0.0, 0.0, 0.0, 0.0, 0.0, 0.0, 0.0, 0.0, 0.0, 0.0, 0.0, 0.0, 0.0, 0.0, 0.0, 0.0, 0.0, 0.0, 0.0, 0.0, 0.0, 0.0, 0.0, 0.0, 0.0, 0.0, 0.0, 0.0, 0.0, 0.0, 0.0, 0.0, 0.0, 0.0, 0.0, 0.0, 0.0, 0.0, 0.0, 0.0, 0.0, 0.0, 0.0, 0.0, 0.0, 0.0, 0.0, 0.0, 0.0, 0.0, 0.0, 0.0, 0.0, 0.0, 0.0, 0.0, 0.0, 0.0, 0.0, 0.0, 0.0, 0.0, 0.0, 0.0, 0.0, 0.0, 0.0, 0.0, 0.0, 0.0, 0.0, 0.0, 0.0, 0.0, 0.0, 0.0, 0.0, 0.0, 0.0, 0.0, 0.0, 0.0, 0.0, 0.0, 0.0, 0.0, 0.0, 0.0, 0.0, 0.0, 0.0, 0.0, 0.0, 0.0, 0.0, 0.0, 0.0, 0.0, 0.0, 0.0, 0.0, 0.0, 0.0, 0.0, 0.0, 0.0, 0.0, 0.0, 0.0, 0.0, 0.0, 0.0, 0.0, 0.0, 0.0, 0.0, 0.0, 0.0, 0.0, 0.0, 0.0, 0.0, 0.0, 0.0, 0.0, 0.0, 0.0, 0.0, 0.0, 0.0, 0.0, 0.0, 0.0, 0.0, 0.0, 0.0, 0.0, 0.0, 0.0, 0.0, 0.0, 0.0, 0.0, 0.0, 0.0, 0.0, 0.0, 0.0, 0.0, 0.0, 0.0, 0.0, 0.0, 0.0, 0.0, 0.0, 0.0, 0.0, 0.0, 0.0, 0.0, 0.0, 0.0, 0.0, 0.0, 0.0, 0.0, 0.0, 0.0, 0.0, 0.0, 0.0, 0.0, 0.0, 0.0, 0.0, 0.0, 0.0, 0.0, 0.0, 0.0, 0.0, 0.0, 0.0, 0.0, 0.0, 0.0, 0.0, 0.0, 0.0, 0.0, 0.0, 0.0, 0.0, 0.0, 0.0, 0.0, 0.0, 0.0, 0.0, 0.0, 0.0, 0.0, 0.0, 0.0, 0.0, 0.0, 0.0, 0.0, 0.0, 0.0, 0.0, 0.0, 0.0, 0.0, 0.0, 0.0, 0.0, 0.0, 0.0, 0.0, 0.0, 0.0, 0.0, 0.0, 0.0, 0.0, 0.0, 0.0, 0.0, 0.0, 0.0, 0.0, 0.0, 0.0, 0.0, 0.0, 0.0, 0.0, 0.0, 0.0, 0.0, 0.0, 0.0, 0.0, 0.0, 0.0, 0.0, 0.0, 0.0, 0.0, 0.0, 0.0, 0.0, 0.0, 0.0, 0.0, 0.0, 0.0, 0.0, 0.0, 0.0, 0.0, 0.0, 0.0, 0.0, 0.0, 0.0, 0.0, 0.0, 0.0, 0.0, 0.0, 0.0, 0.0, 0.0, 0.0, 0.0, 0.0, 0.0, 0.0, 0.0, 0.0, 0.0, 0.0, 0.0, 0.0, 0.0, 0.0, 0.0, 0.0, 0.0, 0.0, 0.0, 0.0, 0.0, 0.0, 0.0, 0.0, 0.0, 0.0, 0.0, 0.0, 0.0, 0.0, 0.0, 0.0, 0.0, 0.0, 0.0, 0.0, 0.0, 0.0, 0.0, 0.0, 0.0, 0.0, 0.0, 0.0, 0.0, 0.0, 0.0, 0.0, 0.0, 0.0, 0.0, 0.0, 0.0, 0.0, 0.0, 0.0, 0.0, 0.0, 0.0, 0.0, 0.0, 0.0, 0.0, 0.0, 0.0, 0.0, 0.0, 0.0, 0.0, 0.0, 0.0, 0.0, 0.0, 0.0, 0.0, 0.0, 0.0, 0.0, 0.0, 0.0, 0.0, 0.0, 0.0, 0.0, 0.0, 0.0, 0.0, 0.0, 0.0, 0.0, 0.0, 0.0, 0.0, 0.0, 0.0, 0.0, 0.0, 0.0, 0.0, 0.0, 0.0, 0.0, 0.0, 0.0, 0.0, 0.0, 0.0, 0.0, 0.0, 0.0, 0.0, 0.0, 0.0, 0.0, 0.0, 0.0, 0.0, 0.0, 0.0, 0.0, 0.0, 0.0, 0.0, 0.0, 0.0, 0.0, 0.0, 0.0, 0.0, 0.0, 0.0, 0.0, 0.0, 0.0, 0.0, 0.0, 0.0, 0.0, 0.0, 0.0, 0.0, 0.0, 0.0, 0.0, 0.0, 0.0, 0.0, 0.0, 0.0, 0.0, 0.0, 0.0, 0.0, 0.0, 0.0, 0.0, 0.0, 0.0, 0.0, 0.0, 0.0, 0.0, 0.0, 0.0, 0.0, 0.0, 0.0, 0.0, 0.0, 0.0, 0.0, 0.0, 0.0, 0.0, 0.0, 0.0, 0.0, 0.0, 0.0, 0.0, 0.0, 0.0, 0.0, 0.0, 0.0, 0.0, 0.0, 0.0, 0.0, 0.0, 0.0, 0.0, 0.0, 0.0, 0.0, 0.0, 0.0, 0.0, 0.0, 0.0, 0.0, 0.0, 0.0, 0.0, 0.0, 0.0, 0.0, 0.0, 0.0, 0.0, 0.0, 0.0, 0.0, 0.0, 0.0, 0.0, 0.0, 0.0, 0.0, 0.0, 0.0, 0.0, 0.0, 0.0, 0.0, 0.0, 0.0, 0.0, 0.0, 0.0, 0.0, 0.0, 0.0, 0.0, 0.0, 0.0, 0.0, 0.0, 0.0, 0.0, 0.0, 0.0, 0.0, 0.0, 0.0, 0.0, 0.0, 0.0, 0.0, 0.0, 0.0, 0.0, 0.0, 0.0, 0.0, 0.0, 0.0, 0.0, 0.0, 0.0, 0.0, 0.0, 0.0, 0.0, 0.0, 0.0, 0.0, 0.0, 0.0, 0.0, 0.0, 0.0, 0.0, 0.0, 0.0, 0.0, 0.0, 0.0, 0.0, 0.0, 0.0, 0.0, 0.0, 0.0, 0.0, 0.0, 0.0, 0.0, 0.0, 0.0, 0.0, 0.0, 0.0, 0.0, 0.0, 0.0, 0.0, 0.0, 0.0, 0.0, 0.0, 0.0, 0.0, 0.0, 0.0, 0.0, 0.0, 0.0, 0.0, 0.0, 0.0, 0.0, 0.0, 0.0, 0.0, 0.0, 0.0, 0.0, 0.0, 0.0, 0.0, 0.0, 0.0, 0.0, 0.0, 0.0, 0.0, 0.0, 0.0, 0.0, 0.0, 0.0, 0.0, 0.0, 0.0, 0.0, 0.0, 0.0, 0.0, 0.0, 0.0, 0.0, 0.0, 0.0, 0.0, 0.0, 0.0, 0.0, 0.0, 0.0, 0.0, 0.0, 0.0, 0.0, 0.0, 0.0, 0.0, 0.0, 0.0, 0.0, 0.0, 0.0, 0.0, 0.0, 0.0, 0.0, 0.0, 0.0, 0.0, 0.0, 0.0, 0.0, 0.0, 0.0, 0.0, 0.0, 0.0, 0.0, 0.0, 0.0, 0.0, 0.0, 0.0, 0.0, 0.0, 0.0, 0.0, 0.0, 0.0, 0.0, 0.0, 0.0, 0.0, 0.0, 0.0, 0.0, 0.0, 0.0, 0.0, 0.0, 0.0, 0.0, 0.0, 0.0, 0.0, 0.0, 0.0, 0.0, 0.0, 0.0, 0.0, 0.0, 0.0, 0.0, 0.0, 0.0, 0.0, 0.0, 0.0, 0.0, 0.0, 0.0, 0.0, 0.0, 0.0, 0.0, 0.0, 0.0, 0.0, 0.0, 0.0, 0.0, 0.0, 0.0, 0.0, 0.0, 0.0, 0.0, 0.0, 0.0, 0.0, 0.0, 0.0, 0.0, 0.0, 0.0, 0.0, 0.0, 0.0, 0.0, 0.0, 0.0, 0.0, 0.0, 0.0, 0.0, 0.0, 0.0, 0.0, 0.0, 0.0, 0.0, 0.0, 0.0, 0.0, 0.0, 0.0, 0.0, 0.0, 0.0, 0.0, 0.0, 0.0, 0.0, 0.0, 0.0, 0.0, 0.0, 0.0, 0.0, 0.0, 0.0, 0.0, 0.0, 0.0, 0.0, 0.0, 0.0, 0.0, 0.0, 0.0, 0.0, 0.0, 0.0, 0.0, 0.0, 0.0, 0.0, 0.0, 0.0, 0.0, 0.0, 0.0, 0.0, 0.0, 0.0, 0.0, 0.0, 0.0, 0.0, 0.0, 0.0, 0.0, 0.0, 0.0, 0.0, 0.0, 0.0, 0.0, 0.0, 0.0, 0.0, 0.0, 0.0, 0.0, 0.0, 0.0, 0.0, 0.0, 0.0, 0.0, 0.0, 0.0, 0.0, 0.0, 0.0, 0.0, 0.0, 0.0, 0.0, 0.0, 0.0, 0.0, 0.0, 0.0, 0.0, 0.0, 0.0, 0.0, 0.0, 0.0, 0.0, 0.0, 0.0, 0.0, 0.0, 0.0, 0.0, 0.0, 0.0, 0.0, 0.0, 0.0, 0.0, 0.0, 0.0, 0.0, 0.0, 0.0, 0.0, 0.0, 0.0, 0.0, 0.0, 0.0, 0.0, 0.0, 0.0, 0.0, 0.0, 0.0, 0.0, 0.0, 0.0, 0.0, 0.0, 0.0, 0.0, 0.0, 0.0, 0.0, 0.0, 0.0, 0.0, 0.0, 0.0, 0.0, 0.0, 0.0, 0.0, 0.0, 0.0, 0.0, 0.0, 0.0, 0.0, 0.0, 0.0, 0.0, 0.0, 0.0, 0.0, 0.0, 0.0, 0.0, 0.0, 0.0, 0.0, 0.0, 0.0, 0.0, 0.0, 0.0, 0.0, 0.0, 0.0, 0.0, 0.0, 0.0, 0.0, 0.0, 0.0, 0.0, 0.0, 0.0, 0.0, 0.0, 0.0, 0.0, 0.0, 0.0, 0.0, 0.0, 0.0, 0.0, 0.0, 0.0, 0.0, 0.0, 0.0, 0.0, 0.0, 0.0, 0.0, 0.0, 0.0, 0.0, 0.0, 0.0, 0.0, 0.0, 0.0, 0.0, 0.0, 0.0, 0.0, 0.0, 0.0, 0.0, 0.0, 0.0, 0.0, 0.0, 0.0, 0.0, 0.0, 0.0, 0.0, 0.0, 0.0, 0.0, 0.0, 0.0, 0.0, 0.0, 0.0, 0.0, 0.0, 0.0, 0.0, 0.0, 0.0, 0.0, 0.0, 0.0, 0.0, 0.0, 0.0, 0.0, 0.0, 0.0, 0.0, 0.0, 0.0, 0.0, 0.0, 0.0, 0.0, 0.0, 0.0, 0.0, 0.0, 0.0, 0.0, 0.0, 0.0, 0.0, 0.0, 0.0, 0.0, 0.0, 0.0, 0.0, 0.0, 0.0, 0.0, 0.0, 0.0, 0.0, 0.0, 0.0, 0.0, 0.0, 0.0, 0.0, 0.0, 0.0, 0.0, 0.0, 0.0, 0.0, 0.0, 0.0, 0.0, 0.0, 0.0, 0.0, 0.0, 0.0, 0.0, 0.0, 0.0, 0.0, 0.0, 0.0, 0.0, 0.0, 0.0, 0.0, 0.0, 0.0, 0.0, 0.0, 0.0, 0.0, 0.0, 0.0, 0.0, 0.0, 0.0, 0.0, 0.0, 0.0, 0.0, 0.0, 0.0, 0.0, 0.0, 0.0, 0.0, 0.0, 0.0, 0.0, 0.0, 0.0, 0.0, 0.0, 0.0, 0.0, 0.0, 0.0, 0.0, 0.0, 0.0, 0.0, 0.0, 0.0, 0.0, 0.0, 0.0, 0.0, 0.0, 0.0, 0.0, 0.0, 0.0, 0.0, 0.0, 0.0, 0.0, 0.0, 0.0, 0.0, 0.0, 0.0, 0.0, 0.0, 0.0, 0.0, 0.0, 0.0, 0.0, 0.0, 0.0, 0.0, 0.0, 0.0, 0.0, 0.0, 0.0, 0.0, 0.0, 0.0, 0.0, 0.0, 0.0, 0.0, 0.0, 0.0, 0.0, 0.0, 0.0, 0.0, 0.0, 0.0, 0.0, 0.0, 0.0, 0.0, 0.0, 0.0, 0.0, 0.0, 0.0, 0.0, 0.0, 0.0, 0.0, 0.0, 0.0, 0.0, 0.0, 0.0, 0.0, 0.0, 0.0, 0.0, 0.0, 0.0, 0.0, 0.0, 0.0, 0.0, 0.0, 0.0, 0.0, 0.0, 0.0, 0.0, 0.0, 0.0, 0.0, 0.0, 0.0, 0.0, 0.0, 0.0, 0.0, 0.0, 0.0, 0.0, 0.0, 0.0, 0.0, 0.0, 0.0, 0.0, 0.0, 0.0, 0.0, 0.0, 0.0, 0.0, 0.0, 0.0, 0.0, 0.0, 0.0, 0.0, 0.0, 0.0, 0.0, 0.0, 0.0, 0.0, 0.0, 0.0, 0.0, 0.0, 0.0, 0.0, 0.0, 0.0, 0.0, 0.0, 0.0, 0.0, 0.0, 0.0, 0.0, 0.0, 0.0, 0.0, 0.0, 0.0, 0.0, 0.0, 0.0, 0.0, 0.0, 0.0, 0.0, 0.0, 0.0, 0.0, 0.0, 0.0, 0.0, 0.0, 0.0, 0.0, 0.0, 0.0, 0.0, 0.0, 0.0, 0.0, 0.0, 0.0, 0.0, 0.0, 0.0, 0.0, 0.0, 0.0, 0.0, 0.0, 0.0, 0.0, 0.0, 0.0, 0.0, 0.0, 0.0, 0.0, 0.0, 0.0, 0.0, 0.0, 0.0, 0.0, 0.0, 0.0, 0.0, 0.0, 0.0, 0.0, 0.0, 0.0, 0.0, 0.0, 0.0, 0.0, 0.0, 0.0, 0.0, 0.0, 0.0, 0.0, 0.0, 0.0, 0.0, 0.0, 0.0, 0.0, 0.0, 0.0, 0.0, 0.0, 0.0, 0.0, 0.0, 0.0, 0.0, 0.0, 0.0, 0.0, 0.0, 0.0, 0.0, 0.0, 0.0, 0.0, 0.0, 0.0, 0.0, 0.0, 0.0, 0.0, 0.0, 0.0, 0.0, 0.0, 0.0, 0.0, 0.0, 0.0, 0.0, 0.0, 0.0, 0.0, 0.0, 0.0, 0.0, 0.0, 0.0, 0.0, 0.0, 0.0, 0.0, 0.0, 0.0, 0.0, 0.0, 0.0, 0.0, 0.0, 0.0, 0.0, 0.0, 0.0, 0.0, 0.0, 0.0, 0.0, 0.0, 0.0])
me_mesh.materials.append(mat_radio)
me_mesh.update()
me_mesh.normals_split_custom_set([tuple(v) for v in zip(*[iter([0.7071, -0.7071, 0.0, 0.5, -0.866, 0.0, 0.5, -0.866, 0.0, 0.7071, -0.7071, 0.0, 0.5, -0.866, 0.0, 0.0, -1.0, 0.0, 0.0, -1.0, 0.0, 0.5, -0.866, 0.0, 0.0, -1.0, 0.0, -0.5, -0.866, 0.0, -0.5, -0.866, 0.0, 0.0, -1.0, 0.0, -0.5, -0.866, 0.0, -0.866, -0.5, 0.0, -0.866, -0.5, 0.0, -0.5, -0.866, 0.0, -0.866, -0.5, 0.0, -1.0, 0.0, 0.0, -1.0, 0.0, 0.0, -0.866, -0.5, 0.0, -1.0, 0.0, 0.0, -0.866, 0.5, 0.0, -0.866, 0.5, 0.0, -1.0, 0.0, 0.0, -0.866, 0.5, 0.0, -0.5, 0.866, 0.0, -0.5, 0.866, 0.0, -0.866, 0.5, 0.0, -0.5, 0.866, 0.0, 0.0, 1.0, 0.0, 0.0, 1.0, 0.0, -0.5, 0.866, 0.0, 0.0, 1.0, 0.0, 0.5, 0.866, 0.0, 0.5, 0.866, 0.0, 0.0, 1.0, 0.0, 0.5, 0.866, 0.0, 0.866, 0.5, 0.0, 0.866, 0.5, 0.0, 0.5, 0.866, 0.0, 0.866, 0.5, 0.0, 1.0, 0.0, 0.0, 1.0, 0.0, 0.0, 0.866, 0.5, 0.0, 1.0, 0.0, 0.0, 0.9659, -0.2588, 0.0, 0.9659, -0.2588, 0.0, 1.0, 0.0, 0.0, 2.864e-07, 0.0, 1.0, 2.864e-07, 0.0, 1.0, 1.357e-13, 0.0, 1.0, 0.0, 0.0, 1.0, 2.864e-07, 0.0, 1.0, 1.357e-13, 0.0, 1.0, -5.727e-07, 0.0, 1.0, 0.0, 0.0, 1.0, 1.357e-13, 0.0, 1.0, -5.727e-07, 0.0, 1.0, -5.727e-07, 0.0, 1.0, 1.357e-13, 0.0, 1.0, 0.0, 0.0, 1.0, -5.727e-07, 0.0, 1.0, 1.357e-13, 0.0, 1.0, -2.864e-07, 0.0, 1.0, 0.0, 0.0, 1.0, 1.357e-13, 0.0, 1.0, -2.864e-07, 0.0, 1.0, -2.864e-07, 0.0, 1.0, 1.357e-13, 0.0, 1.0, 0.0, 0.0, 1.0, -2.864e-07, 0.0, 1.0, 1.357e-13, 0.0, 1.0, 5.727e-07, 0.0, 1.0, 0.0, 0.0, 1.0, 1.357e-13, 0.0, 1.0, 5.727e-07, 0.0, 1.0, 5.727e-07, 0.0, 1.0, 1.357e-13, 0.0, 1.0, 0.0, 0.0, 1.0, 5.727e-07, 0.0, 1.0, 1.357e-13, 0.0, 1.0, 2.864e-07, 0.0, 1.0, 0.0, 0.0, 1.0, 1.357e-13, 0.0, 1.0, 0.0, 3.251e-08, -1.0, 0.0, 3.251e-08, -1.0, 0.0, 3.251e-08, -1.0, 0.0, 3.251e-08, -1.0, 0.0, 0.0, 1.0, 0.0, 0.0, 1.0, 0.0, 0.0, 1.0, 0.0, 0.0, 1.0, 0.0, 1.0, 0.0, 0.0, 1.0, 0.0, 0.0, 1.0, 0.0, 0.0, 1.0, 0.0, 1.0, 0.0, 0.0, 1.0, 0.0, 0.0, 1.0, 0.0, 0.0, 1.0, 0.0, 0.0, -9.615e-08, -1.338e-08, 1.0, -1.661e-07, -2.312e-08, 1.0, 1.853e-07, -2.274e-08, 1.0, 1.1e-07, -1.351e-08, 1.0, -9.911e-08, -1.38e-08, 1.0, -1.572e-07, -2.188e-08, 1.0, -1.661e-07, -2.312e-08, 1.0, -9.615e-08, -1.338e-08, 1.0, 0.0, 1.0, 0.0, 0.0, 1.0, 0.0, 0.0, 1.0, 0.0, 0.0, 1.0, 0.0, 1.1e-07, -1.351e-08, 1.0, 1.853e-07, -2.274e-08, 1.0, 1.749e-07, -2.147e-08, 1.0, 1.135e-07, -1.393e-08, 1.0, 0.0, -1.0, 0.0, 0.0, -1.0, 0.0, 0.0, -1.0, 0.0, 0.0, -1.0, 0.0, 1.135e-07, -1.393e-08, 1.0, 1.749e-07, -2.147e-08, 1.0, -1.572e-07, -2.188e-08, 1.0, -9.911e-08, -1.38e-08, 1.0, -1.0, 0.0, 0.0, -1.0, 0.0, 0.0, -1.0, 0.0, 0.0, -1.0, 0.0, 0.0, 1.0, 0.0, 0.0, 1.0, 0.0, 0.0, 1.0, 0.0, 0.0, 1.0, 0.0, 0.0, 0.0, -2.514e-08, 1.0, 0.0, -2.514e-08, 1.0, 0.0, -2.514e-08, 1.0, 0.0, -2.514e-08, 1.0, 0.0, 1.0, 0.0, 0.0, 1.0, 0.0, 0.0, 1.0, 0.0, 0.0, 1.0, 0.0, -1.0, 0.0, 0.0, -1.0, 0.0, 0.0, -1.0, 0.0, 0.0, -1.0, 0.0, 0.0, 0.0, 1.0, 0.0, 0.0, 1.0, 0.0, 0.0, 1.0, 0.0, 0.0, 1.0, 0.0, 1.0, 0.0, 0.0, 1.0, 0.0, 0.0, 1.0, 0.0, 0.0, 1.0, 0.0, 0.0, 0.0, -1.0, 0.0, 0.0, -1.0, 0.0, 0.0, -1.0, 0.0, 0.0, -1.0, 0.0, -1.596e-06, 2.224e-06, 1.0, 1.599e-06, 2.225e-06, 1.0, 1.926e-06, 1.816e-06, 1.0, -1.913e-06, 1.82e-06, 1.0, -1.0, -1.712e-08, 0.0, -1.0, 0.0, 0.0, -1.0, -1.175e-08, 0.0, 0.0, 1.0, 0.0, 0.0, 1.0, 0.0, 0.0, 1.0, 0.0, 0.0, 1.0, 0.0, 0.0, 1.0, 0.0, 0.0, 1.0, 0.0, 0.0, 1.0, 0.0, 0.0, 1.0, 0.0, 0.0, 3.218e-09, -1.0, 0.0, 8.183e-09, -1.0, 0.0, 8.188e-09, -1.0, 0.0, 3.217e-09, -1.0, -3.939e-05, -1.0, 1.664e-06, -0.007887, -1.0, 0.0003655, -0.007887, -1.0, 0.0003655, -7.643e-05, -1.0, 3.44e-06, -0.7071, 0.0, 0.7071, -0.7071, 0.0, 0.7071, -0.7071, 0.0, 0.7071, -0.7071, 0.0, 0.7071, 0.7071, 0.0, 0.7071, 0.7071, 0.0, 0.7071, 0.7071, 0.0, 0.7071, 0.7071, 0.0, 0.7071, 0.05743, 0.9967, -0.05743, 0.05743, 0.9967, -0.05743, 0.05743, 0.9967, -0.05743, 0.05743, 0.9967, -0.05743, 0.6792, 0.007218, -0.7339, 0.6792, 0.007218, -0.7339, 0.6792, 0.007218, -0.7339, 0.6792, 0.007218, -0.7339, -0.05727, 0.9967, -0.05727, -0.05727, 0.9967, -0.05727, -0.05727, 0.9967, -0.05727, -0.05727, 0.9967, -0.05727, -0.6791, 0.007219, -0.734, -0.6791, 0.007219, -0.734, -0.6791, 0.007219, -0.734, -0.6791, 0.007219, -0.734, 0.05743, 0.9967, 0.05743, 0.05743, 0.9967, 0.05743, 0.05743, 0.9967, 0.05743, 0.05743, 0.9967, 0.05743, -0.05727, 0.9967, 0.05727, -0.05727, 0.9967, 0.05727, -0.05727, 0.9967, 0.05727, -0.05727, 0.9967, 0.05727, -1.596e-06, 2.224e-06, 1.0, -1.913e-06, 1.82e-06, 1.0, -3.357e-06, -1.351e-08, 1.0, 3.363e-06, -1.349e-08, 1.0, 1.926e-06, 1.816e-06, 1.0, 1.599e-06, 2.225e-06, 1.0, 0.0, 0.7071, -0.7071, 0.0, 0.7071, -0.7071, 0.0, 0.7071, -0.7071, 0.0, 0.7071, -0.7071, 0.06103, 0.9981, 0.0, 0.06103, 0.9981, 0.0, 0.06103, 0.9981, 0.0, 0.06103, 0.9981, 0.0, -3.861e-06, 0.7071, 0.7071, -3.861e-06, 0.7071, 0.7071, -3.861e-06, 0.7071, 0.7071, -3.861e-06, 0.7071, 0.7071, -0.06085, 0.9981, 0.0, -0.06085, 0.9981, 0.0, -0.06085, 0.9981, 0.0, -0.06085, 0.9981, 0.0, 3.853e-06, 0.7071, 0.7071, 3.853e-06, 0.7071, 0.7071, 3.853e-06, 0.7071, 0.7071, 3.853e-06, 0.7071, 0.7071, 1.0, 0.0, 0.0, 1.0, 0.0, 0.0, 1.0, 0.0, 0.0, 1.0, 0.0, 0.0, -3.372e-06, -2.86e-08, 1.0, -1.596e-06, 2.224e-06, 1.0, -3.357e-06, -1.351e-08, 1.0, -1.0, 0.0, 0.0, -1.0, 0.0, 0.0, -1.0, 0.0, 0.0, -1.0, 0.0, 0.0, 0.0, -4.435e-08, -1.0, 0.0, -5.324e-09, -1.0, 0.0, 8.183e-09, -1.0, 0.0, 3.218e-09, -1.0, 0.0, 8.188e-09, -1.0, 0.0, -5.232e-09, -1.0, 0.0, -4.439e-08, -1.0, 0.0, 3.217e-09, -1.0, 0.0, -4.439e-08, -1.0, 0.0, -5.232e-09, -1.0, 0.0, -5.324e-09, -1.0, 0.0, -4.435e-08, -1.0, 0.0, 1.0, 0.0, 0.0, 1.0, 0.0, 0.0, 1.0, 0.0, 0.0, 1.0, 0.0, 0.0, 1.0, 0.0, 0.0, 1.0, 0.0, 0.0, 1.0, 0.0, 0.0, 1.0, 0.0, 0.0, 1.0, 0.0, 0.0, 1.0, 0.0, 0.0, 1.0, 0.0, 0.0, 1.0, 0.0, 1.0, 0.0, 0.0, 1.0, 0.0, 0.0, 1.0, 0.0, 0.0, 1.0, 0.0, 0.0, 1.0, 0.0, 0.0, 1.0, 0.0, 0.0, 1.0, 0.0, 0.0, -1.0, -3.046e-08, 0.0, -1.0, -1.712e-08, 0.0, -1.0, -1.175e-08, 0.0, -1.0, -3.046e-08, 0.0, -1.0, -1.175e-08, 0.0, -1.0, 0.0, 0.0, -1.0, 0.0, 0.0, -1.0, 0.0, 0.0, 0.0, -1.0, 0.0, 0.0, -1.0, 0.0, 0.0, -1.0, 0.0, 0.0, -1.0, 0.0, -3.939e-05, -1.0, 1.664e-06, -7.643e-05, -1.0, 3.44e-06, 0.0, -1.0, 0.0, 0.0, -1.0, 0.0, 3.363e-06, -1.349e-08, 1.0, 1.599e-06, 2.225e-06, 1.0, 3.364e-06, -2.86e-08, 1.0, 0.7071, -0.7071, 0.0, 0.5, -0.866, 0.0, 0.5, -0.866, 0.0, 0.7071, -0.7071, 0.0, 0.5, -0.866, 0.0, -1.08e-07, -1.0, 0.0, -1.08e-07, -1.0, 0.0, 0.5, -0.866, 0.0, -1.08e-07, -1.0, 0.0, -0.5, -0.866, 0.0, -0.5, -0.866, 0.0, -1.08e-07, -1.0, 0.0, -0.5, -0.866, 0.0, -0.866, -0.5, 0.0, -0.866, -0.5, 0.0, -0.5, -0.866, 0.0, -0.866, -0.5, 0.0, -1.0, -5.893e-08, 0.0, -1.0, -5.893e-08, 0.0, -0.866, -0.5, 0.0, -1.0, -5.893e-08, 0.0, -0.866, 0.5, 0.0, -0.866, 0.5, 0.0, -1.0, -5.893e-08, 0.0, -0.866, 0.5, 0.0, -0.5, 0.866, 0.0, -0.5, 0.866, 0.0, -0.866, 0.5, 0.0, -0.5, 0.866, 0.0, -1.08e-07, 1.0, 0.0, -1.08e-07, 1.0, 0.0, -0.5, 0.866, 0.0, -1.08e-07, 1.0, 0.0, 0.5, 0.866, 0.0, 0.5, 0.866, 0.0, -1.08e-07, 1.0, 0.0, 0.5, 0.866, 0.0, 0.866, 0.5, 0.0, 0.866, 0.5, 0.0, 0.5, 0.866, 0.0, 0.866, 0.5, 0.0, 1.0, -5.893e-08, 0.0, 1.0, -5.893e-08, 0.0, 0.866, 0.5, 0.0, 1.0, -5.893e-08, 0.0, 0.9659, -0.2588, 0.0, 0.9659, -0.2588, 0.0, 1.0, -5.893e-08, 0.0, -1.375e-07, 0.0, 1.0, 1.375e-07, 0.0, 1.0, 3.166e-14, 0.0, 1.0, -8.685e-14, 0.0, 1.0, -1.375e-07, 0.0, 1.0, 3.166e-14, 0.0, 1.0, 2.751e-07, 0.0, 1.0, -8.685e-14, 0.0, 1.0, 3.166e-14, 0.0, 1.0, 0.0, 0.0, 1.0, 2.751e-07, 0.0, 1.0, 3.166e-14, 0.0, 1.0, 0.0, 0.0, 1.0, 0.0, 0.0, 1.0, 3.166e-14, 0.0, 1.0, -1.375e-07, 0.0, 1.0, 0.0, 0.0, 1.0, 3.166e-14, 0.0, 1.0, 1.375e-07, 0.0, 1.0, -1.375e-07, 0.0, 1.0, 3.166e-14, 0.0, 1.0, -2.171e-13, 0.0, 1.0, 1.375e-07, 0.0, 1.0, 3.166e-14, 0.0, 1.0, -2.751e-07, 0.0, 1.0, -2.171e-13, 0.0, 1.0, 3.166e-14, 0.0, 1.0, 0.0, 0.0, 1.0, -2.751e-07, 0.0, 1.0, 3.166e-14, 0.0, 1.0, 0.0, 0.0, 1.0, 0.0, 0.0, 1.0, 3.166e-14, 0.0, 1.0, 1.375e-07, 0.0, 1.0, 0.0, 0.0, 1.0, 3.166e-14, 0.0, 1.0, -0.4925, 0.8703, 1.632e-06, -0.4925, 0.8703, 1.635e-06, -0.5867, 0.8098, 3.242e-06, -0.5867, 0.8098, 3.242e-06, 0.4925, 0.8703, 1.684e-06, 0.5867, 0.8098, 3.339e-06, 0.5867, 0.8098, 3.339e-06, 0.4925, 0.8703, 1.679e-06, 0.2701, 0.9628, 3.548e-10, 0.2701, 0.9628, 0.0, 0.0, 1.0, 0.0, 0.0, 1.0, 0.0, 0.0, 1.0, 0.0, 0.0, 1.0, 0.0, -0.2701, 0.9628, -1.556e-06, -0.2701, 0.9628, 0.0, 0.0, 0.0, -1.0, 0.0, 0.0, -1.0, 0.0, 0.0, -1.0, 0.0, 0.0, 1.0, -4.427e-08, 0.0, 1.0, -2.072e-07, 0.0, 1.0, -0.2701, 0.9628, 0.0, -0.2701, 0.9628, -1.556e-06, -0.4925, 0.8703, 1.635e-06, -0.4925, 0.8703, 1.632e-06, 0.4925, 0.8703, 1.684e-06, 0.4925, 0.8703, 1.679e-06, 0.2701, 0.9628, 0.0, 0.2701, 0.9628, 3.548e-10, 0.0, 0.0, 1.0, -4.427e-08, 0.0, 1.0, 0.0, 0.0, 1.0, -7.587e-08, 0.0, 1.0, -4.427e-08, 0.0, 1.0, 0.0, 0.0, 1.0, 0.0, 0.0, 1.0, -4.427e-08, 0.0, 1.0, 0.0, 0.0, 1.0, -2.072e-07, 0.0, 1.0, -4.427e-08, 0.0, 1.0, -7.587e-08, 0.0, 1.0, 0.0, 0.0, 1.0, -4.427e-08, 0.0, 1.0, 0.0, 0.0, 1.0, 0.0, 0.0, -1.0, 0.0, 0.0, -1.0, 0.0, 0.0, -1.0, 0.0, 0.0, -1.0, 0.0, 0.0, -1.0, 0.0, 0.0, -1.0, 0.0, 0.0, -1.0, 0.0, 0.0, -1.0, 0.0, 0.0, -1.0, 0.0, 0.0, -1.0, 0.0, 0.0, -1.0, 0.0, 0.0, -1.0, 0.0, 0.0, -1.0, 0.0, 0.0, -1.0, 0.0, 0.0, -1.0, 0.7071, -0.7071, 0.0, 0.5, -0.866, 0.0, 0.5, -0.866, 0.0, 0.7071, -0.7071, 0.0, 0.5, -0.866, 0.0, 2.553e-07, -1.0, 0.0, 2.553e-07, -1.0, 0.0, 0.5, -0.866, 0.0, 2.553e-07, -1.0, 0.0, -0.5, -0.866, 0.0, -0.5, -0.866, 0.0, 2.553e-07, -1.0, 0.0, -0.5, -0.866, 0.0, -0.866, -0.5, 0.0, -0.866, -0.5, 0.0, -0.5, -0.866, 0.0, -0.866, -0.5, 0.0, -1.0, 0.0, 0.0, -1.0, 0.0, 0.0, -0.866, -0.5, 0.0, -1.0, 0.0, 0.0, -0.866, 0.5, 0.0, -0.866, 0.5, 0.0, -1.0, 0.0, 0.0, -0.866, 0.5, 0.0, -0.5, 0.866, 0.0, -0.5, 0.866, 0.0, -0.866, 0.5, 0.0, -0.5, 0.866, 0.0, 2.553e-07, 1.0, 0.0, 2.553e-07, 1.0, 0.0, -0.5, 0.866, 0.0, 2.553e-07, 1.0, 0.0, 0.5, 0.866, 0.0, 0.5, 0.866, 0.0, 2.553e-07, 1.0, 0.0, 0.5, 0.866, 0.0, 0.866, 0.5, 0.0, 0.866, 0.5, 0.0, 0.5, 0.866, 0.0, 0.866, 0.5, 0.0, 1.0, 0.0, 0.0, 1.0, 0.0, 0.0, 0.866, 0.5, 0.0, 1.0, 0.0, 0.0, 0.9659, -0.2588, 0.0, 0.9659, -0.2588, 0.0, 1.0, 0.0, 0.0, 0.0, 0.0, 1.0, 0.0, 0.0, 1.0, -4.773e-08, 0.0, 1.0, 0.0, 0.0, 1.0, 0.0, 0.0, 1.0, -4.773e-08, 0.0, 1.0, 0.0, 0.0, 1.0, 0.0, 0.0, 1.0, -4.773e-08, 0.0, 1.0, 0.0, 0.0, 1.0, 0.0, 0.0, 1.0, -4.773e-08, 0.0, 1.0, 0.0, 0.0, 1.0, 0.0, 0.0, 1.0, -4.773e-08, 0.0, 1.0, -2.864e-07, 0.0, 1.0, 0.0, 0.0, 1.0, -4.773e-08, 0.0, 1.0, -2.864e-07, 0.0, 1.0, -2.864e-07, 0.0, 1.0, -4.773e-08, 0.0, 1.0, 0.0, 0.0, 1.0, -2.864e-07, 0.0, 1.0, -4.773e-08, 0.0, 1.0, 0.0, 0.0, 1.0, 0.0, 0.0, 1.0, -4.773e-08, 0.0, 1.0, 0.0, 0.0, 1.0, 0.0, 0.0, 1.0, -4.773e-08, 0.0, 1.0, 0.0, 0.0, 1.0, 0.0, 0.0, 1.0, -4.773e-08, 0.0, 1.0, 0.0, 0.0, 1.0, 0.0, 0.0, 1.0, -4.773e-08, 0.0, 1.0, -1.0, 0.0, 0.0, -1.0, 0.0, 0.0, -1.0, 0.0, 0.0, -1.0, 0.0, 0.0, 0.0, 1.0, 0.0, 0.0, 1.0, 0.0, 0.0, 1.0, 0.0, 0.0, 1.0, 0.0, 1.0, 0.0, 0.0, 1.0, 0.0, 0.0, 1.0, 0.0, 0.0, 1.0, 0.0, 0.0, 0.0, 0.0, -1.0, 0.0, 0.0, -1.0, 0.0, 0.0, -1.0, 0.0, 0.0, -1.0, 2.306e-06, 0.0, 1.0, 2.306e-06, 0.0, 1.0, 2.306e-06, 0.0, 1.0, 2.306e-06, 0.0, 1.0, 1.0, 0.0, 0.0, 1.0, 0.0, 0.0, 1.0, 0.0, 0.0, 1.0, 0.0, 0.0, 0.0, 1.0, 0.0, 0.0, 1.0, 0.0, 0.0, 1.0, 0.0, 0.0, 1.0, 0.0, -1.0, 0.0, 0.0, -1.0, 0.0, 0.0, -1.0, 0.0, 0.0, -1.0, 0.0, 0.0, 0.0, 0.0, -1.0, 0.0, 0.0, -1.0, 0.0, 0.0, -1.0, 0.0, 0.0, -1.0, -2.247e-06, 0.0, 1.0, -2.247e-06, 0.0, 1.0, -2.247e-06, 0.0, 1.0, -2.247e-06, 0.0, 1.0, 0.5, -0.5, -0.7071, 0.2706, -0.2706, -0.9239, 0.2706, -0.2706, -0.9239, 0.5, -0.5, -0.7071, -0.2706, 0.2706, -0.9239, -0.5, 0.5, -0.7071, -0.5, 0.5, -0.7071, -0.2706, 0.2706, -0.9239, -0.5, 0.5, -0.7071, -0.7071, 0.7071, -8.214e-08, -0.7071, 0.7071, -8.214e-08, -0.5, 0.5, -0.7071, -0.7071, 0.7071, -8.214e-08, -0.5, 0.5, 0.7071, -0.5, 0.5, 0.7071, -0.7071, 0.7071, -8.214e-08, -0.5, 0.5, 0.7071, -2.567e-07, 4.107e-08, 1.0, -4.21e-07, 2.054e-07, 1.0, -0.5, 0.5, 0.7071, -2.567e-07, 4.107e-08, 1.0, 0.5, -0.5, 0.7071, 0.5, -0.5, 0.7071, -4.21e-07, 2.054e-07, 1.0, 0.5, -0.5, 0.7071, 0.7071, -0.7071, -4.107e-08, 0.7071, -0.7071, -4.107e-08, 0.5, -0.5, 0.7071, 0.7071, -0.7071, -4.107e-08, 0.5, -0.5, -0.7071, 0.5, -0.5, -0.7071, 0.7071, -0.7071, -4.107e-08, 0.7071, 0.7071, 0.0, 0.7071, 0.7071, 0.0, 0.7071, 0.7071, 0.0, 0.7071, 0.7071, 0.0, 0.7071, 0.7071, 0.0, 0.7071, 0.7071, 0.0, 0.7071, 0.7071, 0.0, 0.7071, 0.7071, 0.0, 0.7071, 0.7071, 0.0, 0.7071, 0.7071, 0.0, 0.7071, 0.7071, 0.0, 0.7071, 0.7071, 0.0, 0.7071, 0.7071, 0.0, 0.7071, 0.7071, 0.0, 0.7071, 0.7071, 0.0, 0.7071, 0.7071, 0.0, 0.7071, 0.7071, 0.0, 0.7071, 0.7071, 0.0, 0.7071, 0.7071, 0.0, 0.7071, 0.7071, 0.0, 0.7071, 0.7071, 0.0, 0.7071, 0.7071, 0.0, 0.7071, 0.7071, 0.0, 0.7071, 0.7071, 0.0, 0.5, -0.5, -0.7071, 0.2706, -0.2706, -0.9239, 0.2706, -0.2706, -0.9239, 0.5, -0.5, -0.7071, -0.2706, 0.2706, -0.9239, -0.5, 0.5, -0.7071, -0.5, 0.5, -0.7071, -0.2706, 0.2706, -0.9239, -0.5, 0.5, -0.7071, -0.7071, 0.7071, -2.054e-07, -0.7071, 0.7071, -2.054e-07, -0.5, 0.5, -0.7071, -0.7071, 0.7071, -2.054e-07, -0.5, 0.5, 0.7071, -0.5, 0.5, 0.7071, -0.7071, 0.7071, -2.054e-07, -0.5, 0.5, 0.7071, 5.134e-08, -9.241e-08, 1.0, 2.054e-08, -5.134e-08, 1.0, -0.5, 0.5, 0.7071, 5.134e-08, -9.241e-08, 1.0, 0.5, -0.5, 0.7071, 0.5, -0.5, 0.7071, 2.054e-08, -5.134e-08, 1.0, 0.5, -0.5, 0.7071, 0.7071, -0.7071, -2.054e-07, 0.7071, -0.7071, -2.054e-07, 0.5, -0.5, 0.7071, 0.7071, -0.7071, -2.054e-07, 0.5, -0.5, -0.7071, 0.5, -0.5, -0.7071, 0.7071, -0.7071, -2.054e-07, 0.5, -0.5, -0.7071, 0.2706, -0.2706, -0.9239, 0.2706, -0.2706, -0.9239, 0.5, -0.5, -0.7071, -0.2706, 0.2706, -0.9239, -0.5, 0.5, -0.7071, -0.5, 0.5, -0.7071, -0.2706, 0.2706, -0.9239, -0.5, 0.5, -0.7071, -0.7071, 0.7071, -8.83e-07, -0.7071, 0.7071, -8.83e-07, -0.5, 0.5, -0.7071, -0.7071, 0.7071, -8.83e-07, -0.5, 0.5, 0.7071, -0.5, 0.5, 0.7071, -0.7071, 0.7071, -8.83e-07, -0.5, 0.5, 0.7071, -1.746e-07, 4.107e-08, 1.0, 0.0, -1.335e-07, 1.0, -0.5, 0.5, 0.7071, -1.746e-07, 4.107e-08, 1.0, 0.5, -0.5, 0.7071, 0.5, -0.5, 0.7071, 0.0, -1.335e-07, 1.0, 0.5, -0.5, 0.7071, 0.7071, -0.7071, -7.393e-07, 0.7071, -0.7071, -8.83e-07, 0.5, -0.5, 0.7071, 0.7071, -0.7071, -7.393e-07, 0.5, -0.5, -0.7071, 0.5, -0.5, -0.7071, 0.7071, -0.7071, -8.83e-07, -0.7071, -0.7071, 0.0, -0.7071, -0.7071, 0.0, -0.7071, -0.7071, 0.0, -0.7071, -0.7071, 1.96e-06, -0.7071, -0.7071, 1.176e-05, -0.7071, -0.7071, 1.96e-06, 0.7071, 0.7071, 1.261e-06, 0.7071, 0.7071, 1.122e-06, 0.7071, 0.7071, 1.122e-06, 0.7071, 0.7071, 1.261e-06, 0.7071, 0.7071, 1.261e-06, 0.7071, 0.7071, 1.261e-06, 0.7071, 0.7071, -1.96e-06, 0.7071, 0.7071, -1.96e-06, 0.7071, 0.7071, -1.96e-06, 0.7071, 0.7071, -1.96e-06, 0.7071, 0.7071, -1.176e-05, 0.7071, 0.7071, 1.122e-06, 0.7071, 0.7071, 1.122e-06, 0.7071, 0.7071, -5.879e-06, -0.7071, -0.7071, 1.96e-06, -0.7071, -0.7071, 1.96e-06, -0.7071, -0.7071, 0.0, -0.7071, -0.7071, 0.0, -0.7071, -0.7071, 0.0, -0.7071, -0.7071, 0.0, -0.7071, -0.7071, 0.0, -0.7071, -0.7071, 0.0, 1.0, 0.0, 0.0, 1.0, 0.0, 0.0, 1.0, 0.0, 0.0, 1.0, 0.0, 0.0, 0.0, 1.0, 0.0, 0.0, 1.0, 0.0, 0.0, 1.0, 0.0, 0.0, 1.0, 0.0, -1.0, 0.0, 0.0, -1.0, 0.0, 0.0, -1.0, 0.0, 0.0, -1.0, 0.0, 0.0, 0.0, 0.0, -1.0, 0.0, 0.0, -1.0, 0.0, 0.0, -1.0, 0.0, 0.0, -1.0, -4.708e-06, 0.0, 1.0, -4.708e-06, 0.0, 1.0, -4.708e-06, 0.0, 1.0, -4.708e-06, 0.0, 1.0, 0.0, 1.0, -4.03e-07, 0.0, 1.0, -4.03e-07, 0.0, 1.0, 8.175e-08, 0.0, 1.0, 8.175e-08, -1.155e-07, 7.502e-08, -1.0, -1.155e-07, 7.502e-08, -1.0, -1.155e-07, 7.502e-08, -1.0, -1.155e-07, 7.502e-08, -1.0, -0.7071, 1.148e-07, -0.7071, -0.7071, 1.148e-07, -0.7071, -0.7071, 1.148e-07, -0.7071, -0.7071, 1.148e-07, -0.7071, -1.0, 2.847e-08, 0.0, -1.0, 2.847e-08, 0.0, -1.0, 2.847e-08, 0.0, -1.0, 2.847e-08, 0.0, 1.0, -6.955e-08, -1.105e-07, 1.0, -6.955e-08, -1.105e-07, 1.0, -6.955e-08, -1.105e-07, 1.0, -6.955e-08, -1.105e-07, 0.7071, 1.913e-08, -0.7071, 0.7071, 1.913e-08, -0.7071, 0.7071, 1.913e-08, -0.7071, 0.7071, 1.913e-08, -0.7071, 0.0, -1.0, 0.0, 0.0, -1.0, 0.0, 0.0, -1.0, 0.0, 0.0, -1.0, 0.0, 0.0, -1.0, 0.0, 0.0, -1.0, 0.0, 0.0, -1.0, 0.0, 0.0, -1.0, 0.0, 0.0, 1.0, 8.175e-08, 0.0, 1.0, 8.175e-08, 0.0, 1.0, 1.051e-06, 0.0, 1.0, 1.051e-06, 1.0, -1.697e-07, -3.178e-07, 1.0, -1.697e-07, -3.178e-07, 1.0, -1.697e-07, -3.178e-07, 1.0, -1.697e-07, -3.178e-07, 0.0, 2.754e-07, -1.0, 0.0, 2.754e-07, -1.0, 0.0, 2.754e-07, -1.0, 0.0, 2.754e-07, -1.0, -1.0, -2.733e-07, 0.0, -1.0, -2.733e-07, 0.0, -1.0, -2.733e-07, 0.0, -1.0, -2.733e-07, 0.0, 0.7071, 3.029e-07, -0.7071, 0.7071, 3.029e-07, -0.7071, 0.7071, 3.029e-07, -0.7071, 0.7071, 3.029e-07, -0.7071, -0.7071, 0.0, -0.7071, -0.7071, 0.0, -0.7071, -0.7071, 0.0, -0.7071, -0.7071, 0.0, -0.7071, 1.0, -3.671e-07, -1.578e-07, 1.0, -3.671e-07, -1.578e-07, 1.0, -3.671e-07, -1.578e-07, 1.0, -3.671e-07, -1.578e-07, -8.957e-08, 0.0, -1.0, -8.957e-08, 0.0, -1.0, -8.957e-08, 0.0, -1.0, -8.957e-08, 0.0, -1.0, -1.0, 1.469e-06, -9.161e-09, -1.0, 1.469e-06, -9.161e-09, -1.0, 1.469e-06, -9.161e-09, -1.0, 1.469e-06, -9.161e-09, -0.7071, 0.0, -0.7071, -0.7071, 0.0, -0.7071, -0.7071, 0.0, -0.7071, -0.7071, 0.0, -0.7071, 0.7071, 0.0, -0.7071, 0.7071, 0.0, -0.7071, 0.7071, 0.0, -0.7071, 0.7071, 0.0, -0.7071, 0.0, 1.0, -4.03e-07, 0.0, 1.0, -4.03e-07, 0.0, 1.0, -9.345e-08, 0.0, 1.0, -9.345e-08, -1.155e-07, 7.502e-08, -1.0, -1.155e-07, 7.502e-08, -1.0, -1.155e-07, 7.502e-08, -1.0, -1.155e-07, 7.502e-08, -1.0, -0.7071, 5.738e-08, -0.7071, -0.7071, 5.738e-08, -0.7071, -0.7071, 5.738e-08, -0.7071, -0.7071, 5.738e-08, -0.7071, -1.0, 6.675e-09, 0.0, -1.0, 6.675e-09, 0.0, -1.0, 6.675e-09, 0.0, -1.0, 6.675e-09, 0.0, 1.0, -6.955e-08, -1.105e-07, 1.0, -6.955e-08, -1.105e-07, 1.0, -6.955e-08, -1.105e-07, 1.0, -6.955e-08, -1.105e-07, 0.7071, 2.869e-08, -0.7071, 0.7071, 2.869e-08, -0.7071, 0.7071, 2.869e-08, -0.7071, 0.7071, 2.869e-08, -0.7071, 0.0, -1.0, 0.0, 0.0, -1.0, 0.0, 0.0, -1.0, 0.0, 0.0, -1.0, 0.0, 0.0, -1.0, 0.0, 0.0, -1.0, 0.0, 0.0, -1.0, 0.0, 0.0, -1.0, 0.0, 0.0, 1.0, -9.345e-08, 0.0, 1.0, -9.345e-08, 0.0, 1.0, 5.256e-07, 0.0, 1.0, 5.256e-07, 1.0, -1.159e-07, -7.946e-08, 1.0, -1.159e-07, -7.946e-08, 1.0, -1.159e-07, -7.946e-08, 1.0, -1.159e-07, -7.946e-08, 0.0, 2.754e-07, -1.0, 0.0, 2.754e-07, -1.0, 0.0, 2.754e-07, -1.0, 0.0, 2.754e-07, -1.0, -1.0, 5.148e-07, -1.898e-09, -1.0, 5.148e-07, -1.898e-09, -1.0, 5.148e-07, -1.898e-09, -1.0, 5.148e-07, -1.898e-09, 0.7071, 1.515e-07, -0.7071, 0.7071, 1.515e-07, -0.7071, 0.7071, 1.515e-07, -0.7071, 0.7071, 1.515e-07, -0.7071, -0.7071, 6.058e-07, -0.7071, -0.7071, 6.058e-07, -0.7071, -0.7071, 6.058e-07, -0.7071, -0.7071, 6.058e-07, -0.7071, 1.0, 0.0, -7.888e-08, 1.0, 0.0, -7.888e-08, 1.0, 0.0, -7.888e-08, 1.0, 0.0, -7.888e-08, -8.957e-08, 0.0, -1.0, -8.957e-08, 0.0, -1.0, -8.957e-08, 0.0, -1.0, -8.957e-08, 0.0, -1.0, -1.0, 5.507e-07, -4.58e-09, -1.0, 5.507e-07, -4.58e-09, -1.0, 5.507e-07, -4.58e-09, -1.0, 5.507e-07, -4.58e-09, -0.7071, 1.515e-07, -0.7071, -0.7071, 1.515e-07, -0.7071, -0.7071, 1.515e-07, -0.7071, -0.7071, 1.515e-07, -0.7071, 0.7071, 0.0, -0.7071, 0.7071, 0.0, -0.7071, 0.7071, 0.0, -0.7071, 0.7071, 0.0, -0.7071, 0.0, 1.0, 0.0, 0.0, 1.0, 0.0, 0.0, 1.0, 1.752e-07, 0.0, 1.0, 1.752e-07, -1.155e-07, 7.502e-08, -1.0, -1.155e-07, 7.502e-08, -1.0, -1.155e-07, 7.502e-08, -1.0, -1.155e-07, 7.502e-08, -1.0, -0.7071, 9.564e-08, -0.7071, -0.7071, 9.564e-08, -0.7071, -0.7071, 9.564e-08, -0.7071, -0.7071, 9.564e-08, -0.7071, -1.0, 1.151e-08, 0.0, -1.0, 1.151e-08, 0.0, -1.0, 1.151e-08, 0.0, -1.0, 1.151e-08, 0.0, 1.0, -9.273e-08, 0.0, 1.0, -9.273e-08, 0.0, 1.0, -9.273e-08, 0.0, 1.0, -9.273e-08, 0.0, 0.7071, 0.0, -0.7071, 0.7071, 0.0, -0.7071, 0.7071, 0.0, -0.7071, 0.7071, 0.0, -0.7071, 0.0, -1.0, 0.0, 0.0, -1.0, 0.0, 0.0, -1.0, 0.0, 0.0, -1.0, 0.0, 0.0, -1.0, 0.0, 0.0, -1.0, 0.0, 0.0, -1.0, 0.0, 0.0, -1.0, 0.0, 0.0, 1.0, 1.752e-07, 0.0, 1.0, 1.752e-07, 0.0, 1.0, 5.256e-07, 0.0, 1.0, 5.256e-07, 1.0, 2.87e-07, 0.0, 1.0, 2.87e-07, 0.0, 1.0, 2.87e-07, 0.0, 1.0, 2.87e-07, 0.0, 0.0, 2.754e-07, -1.0, 0.0, 2.754e-07, -1.0, 0.0, 2.754e-07, -1.0, 0.0, 2.754e-07, -1.0, -1.0, 9.176e-07, -1.898e-09, -1.0, 9.176e-07, -1.898e-09, -1.0, 9.176e-07, -1.898e-09, -1.0, 9.176e-07, -1.898e-09, 0.7071, 0.0, -0.7071, 0.7071, 0.0, -0.7071, 0.7071, 0.0, -0.7071, 0.7071, 0.0, -0.7071, -0.7071, 3.029e-07, -0.7071, -0.7071, 3.029e-07, -0.7071, -0.7071, 3.029e-07, -0.7071, -0.7071, 3.029e-07, -0.7071, 1.0, 7.343e-07, 0.0, 1.0, 7.343e-07, 0.0, 1.0, 7.343e-07, 0.0, 1.0, 7.343e-07, 0.0, -8.957e-08, 0.0, -1.0, -8.957e-08, 0.0, -1.0, -8.957e-08, 0.0, -1.0, -8.957e-08, 0.0, -1.0, -1.0, 3.671e-07, -4.58e-09, -1.0, 3.671e-07, -4.58e-09, -1.0, 3.671e-07, -4.58e-09, -1.0, 3.671e-07, -4.58e-09, -0.7071, 0.0, -0.7071, -0.7071, 0.0, -0.7071, -0.7071, 0.0, -0.7071, -0.7071, 0.0, -0.7071, 0.7071, 0.0, -0.7071, 0.7071, 0.0, -0.7071, 0.7071, 0.0, -0.7071, 0.7071, 0.0, -0.7071])] * 3)])
arm_armature = bpy.data.armatures.new('Armature')  # bones are not reproduced

# ---- objects
ob_item_ctrl = bpy.data.objects.new('item_ctrl', None)
ob_tool_pspace_crv = bpy.data.objects.new('tool_pspace_crv', None)
ob_tool_settings_ctrl = bpy.data.objects.new('tool_settings_ctrl', None)
ob_armature = bpy.data.objects.new('Armature', arm_armature)
ob_char_heavytool = bpy.data.objects.new('char_heavytool', me_mesh)

# ---- transforms, parenting, visibility, modifiers, constraints
ob_item_ctrl.parent = ob_tool_pspace_crv
ob_item_ctrl.location = (0.0, 0.0, 0.0)
ob_item_ctrl.color = (0.8, 0.8, 0.8, 1.0)
ob_tool_pspace_crv.parent = ob_tool_settings_ctrl
ob_tool_pspace_crv.location = (0.0, 0.0, 0.0)
ob_tool_pspace_crv.color = (0.8, 0.8, 0.8, 1.0)
ob_tool_settings_ctrl.location = (0.0, 0.0, 0.0)
ob_tool_settings_ctrl.rotation_euler = (1.571, -0.0, 0.0)
ob_tool_settings_ctrl.scale = (0.01, 0.01, 0.01)
ob_tool_settings_ctrl.color = (0.8, 0.8, 0.8, 1.0)
ob_armature.location = (0.0, 0.0, 0.0)
ob_armature.rotation_euler = (1.571, -0.0, 0.0)
ob_armature.scale = (0.01, 0.01, 0.01)
ob_char_heavytool.parent = ob_armature
ob_char_heavytool.matrix_parent_inverse = Matrix(((100.0, -0.0, 0.0, -0.0), (-0.0, 7.55e-06, 100.0, 0.0), (0.0, -100.0, 7.55e-06, -0.0), (0.0, 0.0, -0.0, 1.0)))
ob_char_heavytool.location = (0.0, 0.0, 0.0)
ob_char_heavytool.rotation_euler = (1.571, 0.0, 1.571)
ob_char_heavytool.scale = (0.01, 0.01, 0.01)
ob_char_heavytool.color = (0.8, 0.8, 0.8, 1.0)
_vg = ob_char_heavytool.vertex_groups.new(name='jnt_right_weapon')
_vg = ob_char_heavytool.vertex_groups.new(name='root_item')
_vg.add([0, 1, 2, 3, 4, 5, 6, 7, 8, 9, 10, 11, 12, 13, 14, 15, 16, 17, 18, 19, 20, 21, 22, 23, 24, 25, 26, 27, 28, 29, 30, 31, 32, 33, 34, 35, 36, 37, 38, 39, 40, 41, 42, 43, 44, 45, 46, 47, 48, 49, 50, 51, 52, 53, 54, 55, 56, 57, 58, 59, 60, 61, 62, 63, 64, 65, 66, 67, 68, 69, 70, 71, 72, 73, 74, 75, 76, 77, 78, 79, 80, 81, 82, 83, 84, 85, 86, 87, 88, 89, 90, 91, 92, 93, 94, 95, 96, 97, 98, 99, 100, 101, 102, 103, 104, 105, 106, 107, 108, 109, 110, 111, 112, 113, 114, 115, 116, 117, 118, 119, 120, 121, 122, 123, 124, 125, 126, 127, 128, 129, 130, 131, 132, 133, 134, 135, 136, 137, 138, 139, 140, 141, 142, 143, 144, 145, 146, 147, 148, 149, 150, 151, 152, 153, 154, 155, 156, 157, 158, 159, 160, 161, 162, 163, 164, 165, 166, 167, 168, 169, 170, 171, 172, 173, 174, 175, 176, 177, 178, 179, 180, 181, 182, 183, 184, 185, 186, 187, 188, 189, 190, 191, 192, 193, 194, 195, 196, 197, 198, 199, 200, 201, 202, 203, 204, 205, 206, 207, 208, 209, 210, 211, 212, 213, 214, 215, 216, 217, 218, 219, 220, 221, 222, 223, 224, 225, 226, 227, 228, 229, 230, 231, 232, 233, 234, 235, 236, 237, 238, 239, 240, 241, 242, 243, 244, 245, 246, 247, 248, 249, 250, 251, 252, 253, 254, 255, 256, 257, 258, 259, 260, 261, 262, 263, 264, 265, 266, 267, 268, 269, 270, 271, 272, 273, 274, 275, 276, 277, 278, 279, 280, 281, 282, 283, 284, 285, 286, 287, 288, 289, 290, 291, 292, 293, 294, 295, 296, 297, 298, 299, 300, 301, 302, 303, 304, 305, 306, 307, 308, 309, 310, 311, 312, 313, 314, 315, 316, 317, 318, 319, 320, 321, 322, 323, 324, 325, 326, 327, 328, 329, 330, 331, 332, 333, 334, 335, 336, 337], 1.0, 'REPLACE')
_m = ob_char_heavytool.modifiers.new('Armature', 'ARMATURE')
_m.object = ob_armature

# ---- collection membership
col_collection.objects.link(ob_item_ctrl)
col_collection.objects.link(ob_tool_pspace_crv)
col_collection.objects.link(ob_tool_settings_ctrl)
col_collection.objects.link(ob_armature)
col_collection.objects.link(ob_char_heavytool)

# ---- scene / render settings (as saved in the file)
scene.frame_start = 1; scene.frame_end = 250; scene.frame_set(1)
scene.render.engine = 'BLENDER_EEVEE_NEXT'
bpy.context.view_layer.update()

# ---- added for rendering (the .blend has no active camera and no usable light): camera, sun
cam_auto = bpy.data.cameras.new('AutoCamera')
cam_auto.lens = 50.0
cam_auto.sensor_width = 36.0
cam_auto.clip_end = 1000.0
ob_auto_camera = bpy.data.objects.new('AutoCamera', cam_auto)
scene.collection.objects.link(ob_auto_camera)
ob_auto_camera.location = (0.185045, -0.222055, 0.152106)
ob_auto_camera.rotation_euler = (1.09748, -7.21219e-08, 0.694738)
scene.camera = ob_auto_camera
light_auto_sun = bpy.data.lights.new('AutoSun', 'SUN')
light_auto_sun.energy = 3.0
light_auto_sun.angle = 0.0523599
ob_auto_sun = bpy.data.objects.new('AutoSun', light_auto_sun)
scene.collection.objects.link(ob_auto_sun)
ob_auto_sun.rotation_euler = (0.872665, 0.174533, 0.523599)
bpy.context.view_layer.update()
